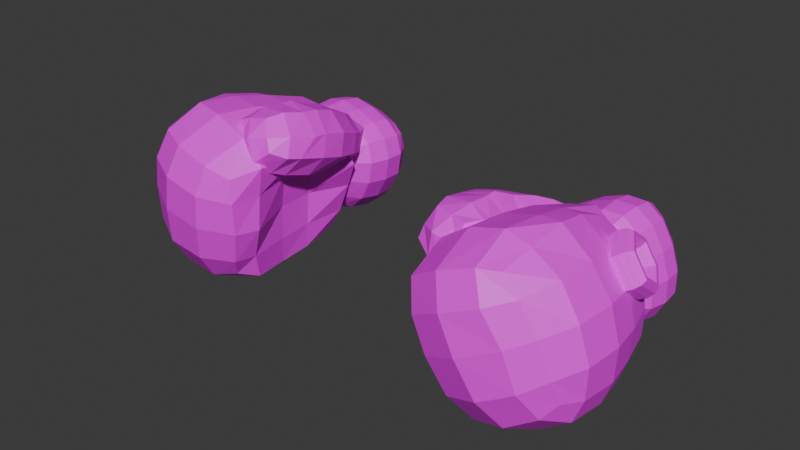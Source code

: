 # Source: rocketGloves.blend  (saved by Blender 4.4.32; exported with 4.5.12 LTS)
import bpy
from mathutils import Matrix  # noqa: F401  (used for matrix-valued properties, if any)

bpy.ops.wm.read_factory_settings(use_empty=True)
scene = bpy.context.scene
scene.name = 'Scene'

# ---- collections
col_refs = bpy.data.collections.new('Refs'); scene.collection.children.link(col_refs)
col_glove = bpy.data.collections.new('Glove'); scene.collection.children.link(col_glove)

# ---- images (referenced by path relative to the original .blend; pixels are not part of the script)
import os
ASSET_DIR = os.environ.get("B2B_ASSET_DIR", "")  # directory of the original .blend (textures are referenced by path, not embedded)
HERE = os.path.dirname(os.path.abspath(__file__))  # packed textures are extracted next to this script under _unpacked/

def load_image(name, relpath, width, height, colorspace="sRGB"):
    """Load a texture the original file referenced (path relative to the .blend, or extracted next to this script)."""
    p = next((c for c in (os.path.join(HERE, relpath), os.path.join(ASSET_DIR, relpath)) if relpath and os.path.exists(c)), "")
    if p:
        img = bpy.data.images.load(p, check_existing=True)
        img.name = name
    else:  # same state as the original file: an image datablock whose file is absent (Cycles renders it pink)
        img = bpy.data.images.new(name, width, height)
        img.source = "FILE"
        img.filepath = "//" + (relpath or name)
    img.colorspace_settings.name = colorspace
    return img
img_glovecolor_png = load_image('gloveColor.png', 'textures/gloveColor.png', 1024, 1024, 'sRGB')
img_gloveexhaustcolor_png = load_image('gloveExhaustColor.png', 'textures/gloveExhaustColor.png', 1024, 1024, 'sRGB')

# ---- materials (node trees are filled in below, after node groups)
mat_material_002 = bpy.data.materials.new('Material.002')
mat_material_003 = bpy.data.materials.new('Material.003')

# ---- material node trees
mat_material_002.use_nodes = True; mat_material_002.node_tree.nodes.clear()
_N = mat_material_002.node_tree.nodes; _L = mat_material_002.node_tree.links
n0 = _N.new('ShaderNodeBsdfPrincipled'); n0.name = 'Principled BSDF'; n0.location = (10, 300)
n1 = _N.new('ShaderNodeOutputMaterial'); n1.name = 'Material Output'; n1.location = (300, 300)
n2 = _N.new('ShaderNodeTexImage'); n2.name = 'Image Texture'; n2.location = (-280, 275)
n2.image = img_glovecolor_png
_L.new(n0.outputs[0], n1.inputs[0])
_L.new(n2.outputs[0], n0.inputs[0])
n1.is_active_output = True
mat_material_003.use_nodes = True; mat_material_003.node_tree.nodes.clear()
_N = mat_material_003.node_tree.nodes; _L = mat_material_003.node_tree.links
n0 = _N.new('ShaderNodeBsdfPrincipled'); n0.name = 'Principled BSDF'; n0.location = (10, 300)
n1 = _N.new('ShaderNodeOutputMaterial'); n1.name = 'Material Output'; n1.location = (300, 300)
n2 = _N.new('ShaderNodeTexImage'); n2.name = 'Image Texture'; n2.location = (-280, 275)
n2.image = img_gloveexhaustcolor_png
_L.new(n0.outputs[0], n1.inputs[0])
_L.new(n2.outputs[0], n0.inputs[0])
n1.is_active_output = True

# ---- world
world_world = bpy.data.worlds.new('World'); scene.world = world_world
world_world.use_nodes = True; world_world.node_tree.nodes.clear()
_N = world_world.node_tree.nodes; _L = world_world.node_tree.links
n0 = _N.new('ShaderNodeOutputWorld'); n0.name = 'World Output'; n0.location = (300, 300)
n1 = _N.new('ShaderNodeBackground'); n1.name = 'Background'; n1.location = (10, 300)
n1.inputs[0].default_value = (0.05088, 0.05088, 0.05088, 1.0)
_L.new(n1.outputs[0], n0.inputs[0])
n0.is_active_output = True
world_world.color = (0.05088, 0.05088, 0.05088)
world_world.sun_shadow_jitter_overblur = 0.0

# ---- meshes
me_plane_002 = bpy.data.meshes.new('Plane.002')
me_plane_002.from_pydata([(-0.1683, -0.02363, 0.0606), (-0.2176, -0.02035, -0.1379), (-0.04333, -0.03613, -0.1816), (0.03545, -0.04207, 0.009518), (-0.1539, 0.1382, 0.05968), (-0.2032, 0.1415, -0.1388), (-0.02891, 0.1257, -0.1825), (0.04987, 0.1197, 0.008606), (-0.1736, 0.06138, 0.08028), (-0.2118, -0.02991, -0.03197), (-0.2284, 0.06494, -0.1537), (-0.1958, 0.1499, -0.03298), (-0.1391, -0.03721, -0.1776), (-0.02816, 0.04682, -0.2039), (-0.1231, 0.1426, -0.1786), (0.02, -0.0509, -0.09006), (0.06562, 0.03973, 0.02033), (0.03602, 0.1289, -0.09108), (-0.06481, -0.04254, 0.05146), (-0.04879, 0.1372, 0.05045), (-0.2329, 0.06607, -0.02512), (-0.1418, 0.05687, -0.2178), (0.06419, 0.03918, -0.09958), (-0.0473, 0.05012, 0.07858), (-0.1044, -0.05891, -0.05919), (-0.08522, 0.1568, -0.06041), (-0.1653, 0.1103, 0.07417), (-0.1743, 0.009269, 0.07474), (-0.1915, -0.02974, 0.02617), (-0.2206, -0.02783, -0.09435), (-0.2276, 0.01275, -0.1488), (-0.2186, 0.1138, -0.1493), (-0.2048, 0.1489, -0.09534), (-0.1758, 0.147, 0.02518), (-0.1884, -0.03106, -0.1593), (-0.08494, -0.04043, -0.1852), (-0.0353, -0.004653, -0.197), (-0.02629, 0.09639, -0.1975), (-0.06919, 0.1363, -0.1862), (-0.1727, 0.1456, -0.1602), (-0.01281, -0.04664, -0.1464), (0.03633, -0.05037, -0.03094), (0.05446, -0.01144, 0.0174), (0.06346, 0.0896, 0.01683), (0.05208, 0.1263, -0.03194), (0.002935, 0.1301, -0.1474), (-0.003392, -0.04648, 0.03123), (-0.127, -0.03529, 0.06221), (-0.1113, 0.1414, 0.06121), (0.01235, 0.1302, 0.03023), (-0.2317, 0.01256, -0.02631), (-0.2403, 0.06634, -0.09353), (-0.2225, 0.1159, -0.02689), (-0.2118, 0.06454, 0.0381), (-0.1441, 0.003729, -0.2083), (-0.08529, 0.05181, -0.2222), (-0.1349, 0.1071, -0.2089), (-0.1929, 0.06154, -0.1952), (0.05218, -0.01314, -0.09746), (0.08008, 0.03813, -0.03505), (0.0614, 0.09024, -0.09804), (0.02482, 0.04235, -0.16), (-0.05356, -0.002748, 0.07388), (-0.1157, 0.05628, 0.09034), (-0.04435, 0.1006, 0.0733), (0.01866, 0.04412, 0.05666), (-0.03663, -0.06263, -0.07615), (-0.1248, -0.05505, -0.1243), (-0.1669, -0.05085, -0.04351), (-0.08289, -0.05806, 0.003956), (-0.1481, 0.1604, -0.0447), (-0.1059, 0.1562, -0.1255), (-0.01781, 0.1486, -0.07734), (-0.06407, 0.1532, 0.002765), (-0.2108, 0.01135, 0.03461), (-0.2389, 0.01314, -0.09226), (-0.2297, 0.1159, -0.09284), (-0.2016, 0.1141, 0.03403), (-0.1937, 0.008578, -0.187), (-0.08936, -0.0008645, -0.2132), (-0.0802, 0.1019, -0.2138), (-0.1845, 0.1114, -0.1876), (0.01434, -0.00978, -0.1557), (0.06764, -0.01385, -0.03518), (0.0768, 0.08894, -0.03576), (0.0235, 0.09301, -0.1563), (0.01003, -0.008223, 0.05227), (-0.1195, 0.003505, 0.08474), (-0.1104, 0.1063, 0.08416), (0.01918, 0.09457, 0.05169), (-0.01694, -0.06172, -0.0149), (-0.06344, -0.05827, -0.1371), (-0.1808, -0.04764, -0.1077), (-0.146, -0.05004, 0.01744), (-0.1276, 0.1569, 0.01628), (-0.1624, 0.1593, -0.1089), (-0.045, 0.1486, -0.1383), (0.001496, 0.1452, -0.01607), (-0.2406, -0.4402, 0.1192), (-0.312, -0.3983, -0.181), (-0.03641, -0.4193, -0.2501), (0.03505, -0.4612, 0.05017), (-0.1932, -0.07495, 0.1077), (-0.2631, -0.0703, -0.1728), (-0.0357, -0.09088, -0.2298), (0.05949, -0.09782, 0.04436), (-0.2162, -0.1689, 0.1472), (-0.2413, -0.2566, 0.1629), (-0.2495, -0.3593, 0.1455), (-0.277, -0.4404, 0.06483), (-0.3088, -0.431, -0.01963), (-0.3204, -0.4194, -0.1159), (-0.3325, -0.3447, -0.191), (-0.3271, -0.2477, -0.1925), (-0.2968, -0.1603, -0.1877), (-0.2635, -0.04874, -0.1118), (-0.2521, -0.03864, -0.02604), (-0.2221, -0.0515, 0.05467), (-0.2795, -0.4295, -0.2124), (-0.1954, -0.4592, -0.2453), (-0.09512, -0.4532, -0.2587), (-0.0136, -0.3623, -0.2708), (-0.02981, -0.2687, -0.2669), (-0.02987, -0.1825, -0.2545), (-0.06458, -0.02651, -0.2003), (-0.1451, -0.008745, -0.207), (-0.2104, -0.01334, -0.169), (-0.002165, -0.4442, -0.1956), (0.03086, -0.4578, -0.1047), (0.04122, -0.4653, -0.01487), (0.06878, -0.3841, 0.06579), (0.04635, -0.277, 0.04), (0.04116, -0.1905, 0.0318), (0.06753, -0.07771, -0.01791), (0.02266, -0.06351, -0.09491), (-0.009246, -0.07176, -0.1755), (-0.01299, -0.4957, 0.08432), (-0.1079, -0.5022, 0.1193), (-0.1973, -0.4721, 0.1306), (-0.1561, -0.05701, 0.1205), (-0.06973, -0.05413, 0.1099), (0.009649, -0.07201, 0.07894), (-0.3136, -0.3508, 0.08152), (-0.3527, -0.353, -0.007414), (-0.3599, -0.3477, -0.1041), (-0.3055, -0.2481, 0.08307), (-0.3449, -0.2451, -0.006346), (-0.352, -0.245, -0.1038), (-0.2739, -0.1552, 0.07168), (-0.3103, -0.1475, -0.01334), (-0.3181, -0.1523, -0.1057), (-0.2961, -0.3542, -0.2489), (-0.2079, -0.3674, -0.2876), (-0.1013, -0.3679, -0.2977), (-0.2886, -0.2515, -0.2535), (-0.1995, -0.2596, -0.293), (-0.09254, -0.2653, -0.3025), (-0.2621, -0.158, -0.2428), (-0.1771, -0.1609, -0.2798), (-0.08548, -0.174, -0.287), (0.007918, -0.385, -0.1964), (0.04604, -0.393, -0.1074), (0.05417, -0.388, -0.01073), (-0.01106, -0.2778, -0.1893), (-0.000606, -0.2782, -0.09266), (0.02122, -0.2796, 0.001159), (-0.01652, -0.1855, -0.1814), (-0.008172, -0.1808, -0.08917), (0.01338, -0.1872, -0.000419), (0.00458, -0.384, 0.1305), (-0.09436, -0.3841, 0.1716), (-0.1902, -0.3703, 0.1792), (0.007701, -0.2752, 0.101), (-0.08428, -0.2706, 0.1641), (-0.1814, -0.2619, 0.1712), (0.007376, -0.1835, 0.08684), (-0.06987, -0.1713, 0.1449), (-0.1623, -0.168, 0.1523), (-0.02858, -0.5232, 0.007648), (-0.04655, -0.52, -0.08644), (-0.07482, -0.502, -0.1845), (-0.1311, -0.5339, 0.03831), (-0.1554, -0.5316, -0.05951), (-0.1798, -0.5125, -0.1638), (-0.2243, -0.4985, 0.05682), (-0.2594, -0.4878, -0.0329), (-0.2706, -0.4773, -0.1353), (-0.1765, -0.02185, 0.04963), (-0.202, -0.004737, -0.03796), (-0.2207, -0.01892, -0.1278), (-0.08566, -0.01471, 0.03217), (-0.1075, 0.003449, -0.06138), (-0.1322, -0.01161, -0.1547), (0.0001349, -0.03784, 0.005353), (-0.01586, -0.02159, -0.08461), (-0.05398, -0.02274, -0.1694), (0.09546, -0.3767, 0.11), (0.05176, -0.343, 0.1829), (-0.04436, -0.3531, 0.161), (0.00178, -0.3894, 0.06291), (0.1172, -0.1632, 0.04225), (0.06571, -0.1441, 0.154), (-0.05322, -0.197, 0.1245), (-0.00346, -0.2154, 0.005702), (-0.004827, -0.001354, 0.0004509), (-0.06505, -0.02779, 0.07456), (-0.1083, -0.06201, 0.06889), (-0.08196, -0.07067, -0.01081), (0.1279, -0.3045, 0.08207), (0.08059, -0.2475, 0.1787), (-0.05926, -0.2893, 0.1525), (-0.002155, -0.3224, 0.02793), (0.05776, -0.04937, 0.008139), (0.01353, -0.03872, 0.1006), (-0.08722, -0.1198, 0.1003), (-0.05146, -0.1453, -0.0112), (0.05059, -0.3935, 0.07822), (-0.03217, -0.3779, 0.1088), (-0.004527, -0.3511, 0.1733), (0.07823, -0.3667, 0.1428), (-0.03623, -0.02591, -0.01677), (-0.01431, 0.01257, 0.04047), (-0.08705, -0.03468, 0.07084), (-0.1047, -0.06841, 0.02609), (0.1221, -0.3407, 0.09124), (0.06686, -0.3001, 0.189), (0.1244, -0.25, 0.1244), (-0.06126, -0.3126, 0.1576), (-0.008605, -0.2456, 0.1834), (-0.004319, -0.3477, 0.03482), (-0.05461, -0.3091, 0.07996), (0.0786, -0.3205, 0.03037), (0.1281, -0.2313, 0.06291), (0.07687, -0.2016, 0.1724), (0.111, -0.1432, 0.102), (-0.05243, -0.2376, 0.1374), (-0.009886, -0.1661, 0.1595), (0.02607, -0.2655, 0.00978), (-0.04872, -0.2162, 0.05767), (0.07214, -0.1933, 0.0002155), (0.09037, -0.09501, 0.02424), (0.0421, -0.07878, 0.1201), (0.05156, -0.0336, 0.05601), (-0.06974, -0.1483, 0.1136), (-0.05007, -0.08102, 0.1259), (-0.023, -0.1776, -0.003022), (-0.08803, -0.1391, 0.04068), (0.02791, -0.08876, -0.02672), (0.0243, -0.01449, -0.001953), (-0.02901, -0.0222, 0.09266), (-0.1066, -0.08791, 0.08572), (-0.07492, -0.09824, -0.01724), (0.02929, -0.3884, 0.1399), (-0.0731, -0.02729, 0.03207), (0.112, -0.3194, 0.1402), (-0.01392, -0.2989, 0.1859), (-0.05684, -0.3329, 0.08582), (0.06276, -0.3527, 0.04176), (0.1205, -0.2117, 0.1204), (-0.002778, -0.216, 0.1841), (-0.04789, -0.257, 0.06768), (0.08963, -0.2532, 0.01252), (0.08423, -0.07864, 0.07499), (-0.0278, -0.1142, 0.1429), (-0.06311, -0.1851, 0.04895), (0.04474, -0.1456, -0.0119), (0.02213, 0.004879, 0.05339), (-0.07664, -0.05489, 0.1023), (-0.105, -0.1065, 0.0301), (-0.01043, -0.05152, -0.03124), (-0.2597, -0.1094, 0.09704), (-0.2774, -0.09971, 0.1005), (-0.2911, -0.09352, 0.09579), (-0.2955, -0.09319, 0.08477), (-0.289, -0.09885, 0.07162), (-0.274, -0.1083, 0.06137), (-0.2562, -0.118, 0.05793), (-0.2425, -0.1242, 0.06262), (-0.2381, -0.1246, 0.07364), (-0.2447, -0.1189, 0.08679), (-0.3064, -0.1701, 0.07021), (-0.3221, -0.1576, 0.07486), (-0.3302, -0.1442, 0.07335), (-0.3278, -0.135, 0.06626), (-0.3157, -0.1335, 0.05629), (-0.2986, -0.1403, 0.04725), (-0.2829, -0.1527, 0.0426), (-0.2748, -0.1661, 0.04411), (-0.2772, -0.1753, 0.0512), (-0.2893, -0.1768, 0.06118), (-0.3366, -0.1678, -0.005087), (-0.3508, -0.1555, 0.002971), (-0.3554, -0.1424, 0.01038), (-0.3486, -0.1335, 0.0143), (-0.3329, -0.1322, 0.01325), (-0.3144, -0.1391, 0.00762), (-0.3002, -0.1514, -0.0004379), (-0.2956, -0.1645, -0.007845), (-0.3024, -0.1734, -0.01177), (-0.3181, -0.1747, -0.01072), (-0.32, -0.1049, -0.05356), (-0.335, -0.0954, -0.04331), (-0.3415, -0.08973, -0.03016), (-0.3371, -0.09006, -0.01914), (-0.3234, -0.09626, -0.01445), (-0.3057, -0.106, -0.01789), (-0.2907, -0.1154, -0.02814), (-0.2841, -0.1211, -0.04129), (-0.2885, -0.1208, -0.05231), (-0.3022, -0.1146, -0.057), (-0.2732, -0.04423, -0.02673), (-0.2904, -0.03748, -0.0177), (-0.3024, -0.039, -0.007727), (-0.3049, -0.04821, -0.0006317), (-0.2967, -0.06159, 0.0008784), (-0.2811, -0.07403, -0.003773), (-0.264, -0.08078, -0.01281), (-0.2519, -0.07926, -0.02278), (-0.2494, -0.07005, -0.02988), (-0.2576, -0.05667, -0.03139), (-0.2431, -0.04649, 0.04856), (-0.2616, -0.03964, 0.0542), (-0.2772, -0.0409, 0.05525), (-0.2841, -0.04977, 0.05132), (-0.2795, -0.06289, 0.04392), (-0.2652, -0.07522, 0.03586), (-0.2467, -0.08207, 0.03023), (-0.2311, -0.08082, 0.02917), (-0.2242, -0.07194, 0.0331), (-0.2288, -0.05883, 0.04051)], [], [(0, 27, 74, 28), (28, 74, 50, 9), (74, 53, 20, 50), (27, 8, 53, 74), (9, 50, 75, 29), (29, 75, 30, 1), (75, 51, 10, 30), (50, 20, 51, 75), (20, 52, 76, 51), (51, 76, 31, 10), (76, 32, 5, 31), (52, 11, 32, 76), (8, 26, 77, 53), (53, 77, 52, 20), (77, 33, 11, 52), (26, 4, 33, 77), (1, 30, 78, 34), (34, 78, 54, 12), (78, 57, 21, 54), (30, 10, 57, 78), (12, 54, 79, 35), (35, 79, 36, 2), (79, 55, 13, 36), (54, 21, 55, 79), (21, 56, 80, 55), (55, 80, 37, 13), (80, 38, 6, 37), (56, 14, 38, 80), (10, 31, 81, 57), (57, 81, 56, 21), (81, 39, 14, 56), (31, 5, 39, 81), (2, 36, 82, 40), (40, 82, 58, 15), (82, 61, 22, 58), (36, 13, 61, 82), (15, 58, 83, 41), (41, 83, 42, 3), (83, 59, 16, 42), (58, 22, 59, 83), (22, 60, 84, 59), (59, 84, 43, 16), (84, 44, 7, 43), (60, 17, 44, 84), (13, 37, 85, 61), (61, 85, 60, 22), (85, 45, 17, 60), (37, 6, 45, 85), (3, 42, 86, 46), (46, 86, 62, 18), (86, 65, 23, 62), (42, 16, 65, 86), (18, 62, 87, 47), (47, 87, 27, 0), (87, 63, 8, 27), (62, 23, 63, 87), (23, 64, 88, 63), (63, 88, 26, 8), (88, 48, 4, 26), (64, 19, 48, 88), (16, 43, 89, 65), (65, 89, 64, 23), (89, 49, 19, 64), (43, 7, 49, 89), (3, 46, 90, 41), (41, 90, 66, 15), (90, 69, 24, 66), (46, 18, 69, 90), (15, 66, 91, 40), (40, 91, 35, 2), (91, 67, 12, 35), (66, 24, 67, 91), (24, 68, 92, 67), (67, 92, 34, 12), (92, 29, 1, 34), (68, 9, 29, 92), (18, 47, 93, 69), (69, 93, 68, 24), (93, 28, 9, 68), (47, 0, 28, 93), (4, 48, 94, 33), (33, 94, 70, 11), (94, 73, 25, 70), (48, 19, 73, 94), (11, 70, 95, 32), (32, 95, 39, 5), (95, 71, 14, 39), (70, 25, 71, 95), (25, 72, 96, 71), (71, 96, 38, 14), (96, 45, 6, 38), (72, 17, 45, 96), (19, 49, 97, 73), (73, 97, 72, 25), (97, 44, 17, 72), (49, 7, 44, 97), (142, 145, 146, 143), (143, 146, 147, 144), (145, 148, 149, 146), (146, 149, 150, 147), (98, 108, 142, 109), (109, 142, 143, 110), (110, 143, 144, 111), (111, 144, 112, 99), (144, 147, 113, 112), (147, 150, 114, 113), (150, 115, 103, 114), (149, 116, 115, 150), (148, 117, 116, 149), (106, 102, 117, 148), (107, 106, 148, 145), (108, 107, 145, 142), (151, 154, 155, 152), (152, 155, 156, 153), (154, 157, 158, 155), (155, 158, 159, 156), (99, 112, 151, 118), (118, 151, 152, 119), (119, 152, 153, 120), (120, 153, 121, 100), (153, 156, 122, 121), (156, 159, 123, 122), (159, 124, 104, 123), (158, 125, 124, 159), (157, 126, 125, 158), (114, 103, 126, 157), (113, 114, 157, 154), (112, 113, 154, 151), (160, 163, 164, 161), (161, 164, 165, 162), (163, 166, 167, 164), (164, 167, 168, 165), (100, 121, 160, 127), (127, 160, 161, 128), (128, 161, 162, 129), (129, 162, 130, 101), (162, 165, 131, 130), (165, 168, 132, 131), (168, 133, 105, 132), (167, 134, 133, 168), (166, 135, 134, 167), (123, 104, 135, 166), (122, 123, 166, 163), (121, 122, 163, 160), (169, 172, 173, 170), (170, 173, 174, 171), (172, 175, 176, 173), (173, 176, 177, 174), (101, 130, 169, 136), (136, 169, 170, 137), (137, 170, 171, 138), (138, 171, 108, 98), (171, 174, 107, 108), (174, 177, 106, 107), (177, 139, 102, 106), (176, 140, 139, 177), (175, 141, 140, 176), (132, 105, 141, 175), (131, 132, 175, 172), (130, 131, 172, 169), (178, 181, 182, 179), (179, 182, 183, 180), (181, 184, 185, 182), (182, 185, 186, 183), (101, 136, 178, 129), (129, 178, 179, 128), (128, 179, 180, 127), (127, 180, 120, 100), (180, 183, 119, 120), (183, 186, 118, 119), (186, 111, 99, 118), (185, 110, 111, 186), (184, 109, 110, 185), (138, 98, 109, 184), (137, 138, 184, 181), (136, 137, 181, 178), (187, 190, 191, 188), (188, 191, 192, 189), (190, 193, 194, 191), (191, 194, 195, 192), (102, 139, 187, 117), (117, 187, 188, 116), (116, 188, 189, 115), (115, 189, 126, 103), (189, 192, 125, 126), (192, 195, 124, 125), (195, 135, 104, 124), (194, 134, 135, 195), (193, 133, 134, 194), (141, 105, 133, 193), (140, 141, 193, 190), (139, 140, 190, 187), (199, 216, 252, 217), (217, 252, 218, 198), (252, 219, 197, 218), (216, 196, 219, 252), (204, 220, 253, 221), (221, 253, 222, 205), (253, 223, 206, 222), (220, 207, 223, 253), (196, 224, 254, 219), (219, 254, 225, 197), (254, 226, 209, 225), (224, 208, 226, 254), (197, 225, 255, 218), (218, 255, 227, 198), (255, 228, 210, 227), (225, 209, 228, 255), (198, 227, 256, 217), (217, 256, 229, 199), (256, 230, 211, 229), (227, 210, 230, 256), (199, 229, 257, 216), (216, 257, 224, 196), (257, 231, 208, 224), (229, 211, 231, 257), (208, 232, 258, 226), (226, 258, 233, 209), (258, 234, 201, 233), (232, 200, 234, 258), (209, 233, 259, 228), (228, 259, 235, 210), (259, 236, 202, 235), (233, 201, 236, 259), (210, 235, 260, 230), (230, 260, 237, 211), (260, 238, 203, 237), (235, 202, 238, 260), (211, 237, 261, 231), (231, 261, 232, 208), (261, 239, 200, 232), (237, 203, 239, 261), (200, 240, 262, 234), (234, 262, 241, 201), (262, 242, 213, 241), (240, 212, 242, 262), (201, 241, 263, 236), (236, 263, 243, 202), (263, 244, 214, 243), (241, 213, 244, 263), (202, 243, 264, 238), (238, 264, 245, 203), (264, 246, 215, 245), (243, 214, 246, 264), (203, 245, 265, 239), (239, 265, 240, 200), (265, 247, 212, 240), (245, 215, 247, 265), (212, 248, 266, 242), (242, 266, 249, 213), (266, 221, 205, 249), (248, 204, 221, 266), (213, 249, 267, 244), (244, 267, 250, 214), (267, 222, 206, 250), (249, 205, 222, 267), (214, 250, 268, 246), (246, 268, 251, 215), (268, 223, 207, 251), (250, 206, 223, 268), (215, 251, 269, 247), (247, 269, 248, 212), (269, 220, 204, 248), (251, 207, 220, 269), (270, 271, 281, 280), (271, 272, 282, 281), (272, 273, 283, 282), (273, 274, 284, 283), (274, 275, 285, 284), (275, 276, 286, 285), (276, 277, 287, 286), (277, 278, 288, 287), (278, 279, 289, 288), (279, 270, 280, 289), (280, 281, 291, 290), (281, 282, 292, 291), (282, 283, 293, 292), (283, 284, 294, 293), (284, 285, 295, 294), (285, 286, 296, 295), (286, 287, 297, 296), (287, 288, 298, 297), (288, 289, 299, 298), (289, 280, 290, 299), (290, 291, 301, 300), (291, 292, 302, 301), (292, 293, 303, 302), (293, 294, 304, 303), (294, 295, 305, 304), (295, 296, 306, 305), (296, 297, 307, 306), (297, 298, 308, 307), (298, 299, 309, 308), (299, 290, 300, 309), (300, 301, 311, 310), (301, 302, 312, 311), (302, 303, 313, 312), (303, 304, 314, 313), (304, 305, 315, 314), (305, 306, 316, 315), (306, 307, 317, 316), (307, 308, 318, 317), (308, 309, 319, 318), (309, 300, 310, 319), (310, 311, 321, 320), (311, 312, 322, 321), (312, 313, 323, 322), (313, 314, 324, 323), (314, 315, 325, 324), (315, 316, 326, 325), (316, 317, 327, 326), (317, 318, 328, 327), (318, 319, 329, 328), (319, 310, 320, 329), (320, 321, 271, 270), (321, 322, 272, 271), (322, 323, 273, 272), (323, 324, 274, 273), (324, 325, 275, 274), (325, 326, 276, 275), (326, 327, 277, 276), (327, 328, 278, 277), (328, 329, 279, 278), (329, 320, 270, 279)])
me_plane_002.polygons.foreach_set('material_index', [0, 0, 0, 0, 0, 0, 0, 0, 0, 0, 0, 0, 0, 0, 0, 0, 0, 0, 0, 0, 0, 0, 0, 0, 0, 0, 0, 0, 0, 0, 0, 0, 0, 0, 0, 0, 0, 0, 0, 0, 0, 0, 0, 0, 0, 0, 0, 0, 0, 0, 0, 0, 0, 0, 0, 0, 0, 0, 0, 0, 0, 0, 0, 0, 0, 0, 0, 0, 0, 0, 0, 0, 0, 0, 0, 0, 0, 0, 0, 0, 0, 0, 0, 0, 0, 0, 0, 0, 0, 0, 0, 0, 0, 0, 0, 0, 0, 0, 0, 0, 0, 0, 0, 0, 0, 0, 0, 0, 0, 0, 0, 0, 0, 0, 0, 0, 0, 0, 0, 0, 0, 0, 0, 0, 0, 0, 0, 0, 0, 0, 0, 0, 0, 0, 0, 0, 0, 0, 0, 0, 0, 0, 0, 0, 0, 0, 0, 0, 0, 0, 0, 0, 0, 0, 0, 0, 0, 0, 0, 0, 0, 0, 0, 0, 0, 0, 0, 0, 0, 0, 0, 0, 0, 0, 0, 0, 0, 0, 0, 0, 0, 0, 0, 0, 0, 0, 0, 0, 0, 0, 0, 0, 0, 0, 0, 0, 0, 0, 0, 0, 0, 0, 0, 0, 0, 0, 0, 0, 0, 0, 0, 0, 0, 0, 0, 0, 0, 0, 0, 0, 0, 0, 0, 0, 0, 0, 0, 0, 0, 0, 0, 0, 0, 0, 0, 0, 0, 0, 0, 0, 0, 0, 0, 0, 0, 0, 0, 0, 0, 0, 0, 0, 0, 0, 0, 0, 0, 0, 0, 0, 0, 0, 0, 0, 1, 1, 1, 1, 1, 1, 1, 1, 1, 1, 1, 1, 1, 1, 1, 1, 1, 1, 1, 1, 1, 1, 1, 1, 1, 1, 1, 1, 1, 1, 1, 1, 1, 1, 1, 1, 1, 1, 1, 1, 1, 1, 1, 1, 1, 1, 1, 1, 1, 1, 1, 1, 1, 1, 1, 1, 1, 1, 1, 1])
_uv = me_plane_002.uv_layers.new(name='UVMap')
_uv.uv.foreach_set('vector', [0.06604, 0.6135, 0.04675, 0.6127, 0.03953, 0.6392, 0.06649, 0.634, 0.06649, 0.634, 0.03953, 0.6392, 0.04374, 0.6772, 0.07093, 0.67, 0.03953, 0.6392, 0.01624, 0.6491, 0.02073, 0.6885, 0.04374, 0.6772, 0.9107, 0.7773, 0.8806, 0.7814, 0.891, 0.8046, 0.9212, 0.7994, 0.07093, 0.67, 0.04374, 0.6772, 0.05503, 0.7173, 0.08014, 0.7084, 0.08014, 0.7084, 0.05503, 0.7173, 0.07234, 0.7505, 0.08783, 0.736, 0.05503, 0.7173, 0.03261, 0.73, 0.05137, 0.7652, 0.07234, 0.7505, 0.04374, 0.6772, 0.02073, 0.6885, 0.03261, 0.73, 0.05503, 0.7173, 0.4527, 0.7143, 0.4325, 0.7161, 0.4262, 0.758, 0.446, 0.7578, 0.03261, 0.73, 0.01624, 0.7401, 0.03421, 0.773, 0.05137, 0.7652, 0.4262, 0.758, 0.4029, 0.7562, 0.3974, 0.7821, 0.412, 0.7901, 0.4325, 0.7161, 0.4073, 0.7162, 0.4029, 0.7562, 0.4262, 0.758, 0.4382, 0.637, 0.4188, 0.6418, 0.4311, 0.6743, 0.4515, 0.671, 0.4515, 0.671, 0.4311, 0.6743, 0.4325, 0.7161, 0.4527, 0.7143, 0.4311, 0.6743, 0.4063, 0.6762, 0.4073, 0.7162, 0.4325, 0.7161, 0.4188, 0.6418, 0.4023, 0.6499, 0.4063, 0.6762, 0.4311, 0.6743, 0.08783, 0.736, 0.07234, 0.7505, 0.09662, 0.7707, 0.1092, 0.7449, 0.1092, 0.7449, 0.09662, 0.7707, 0.124, 0.7798, 0.1363, 0.7519, 0.2509, 0.8409, 0.2239, 0.8406, 0.2334, 0.8725, 0.2602, 0.8718, 0.07234, 0.7505, 0.05137, 0.7652, 0.07674, 0.7875, 0.09662, 0.7707, 0.1363, 0.7519, 0.124, 0.7798, 0.1498, 0.7787, 0.1619, 0.7528, 0.7972, 0.1745, 0.8184, 0.1933, 0.8329, 0.1709, 0.8129, 0.1628, 0.2653, 0.907, 0.2388, 0.9089, 0.2384, 0.9469, 0.2648, 0.943, 0.2602, 0.8718, 0.2334, 0.8725, 0.2388, 0.9089, 0.2653, 0.907, 0.2334, 0.8725, 0.2038, 0.8772, 0.2093, 0.9124, 0.2388, 0.9089, 0.2388, 0.9089, 0.2093, 0.9124, 0.2097, 0.9482, 0.2384, 0.9469, 0.2093, 0.9124, 0.1839, 0.9209, 0.1898, 0.9472, 0.2097, 0.9482, 0.2038, 0.8772, 0.1771, 0.8863, 0.1839, 0.9209, 0.2093, 0.9124, 0.2108, 0.8199, 0.1832, 0.8263, 0.1949, 0.8462, 0.2239, 0.8406, 0.2239, 0.8406, 0.1949, 0.8462, 0.2038, 0.8772, 0.2334, 0.8725, 0.1949, 0.8462, 0.1696, 0.8552, 0.1771, 0.8863, 0.2038, 0.8772, 0.1832, 0.8263, 0.1658, 0.8367, 0.1696, 0.8552, 0.1949, 0.8462, 0.8129, 0.1628, 0.8329, 0.1709, 0.8424, 0.1342, 0.8141, 0.1342, 0.8141, 0.1342, 0.8424, 0.1342, 0.8469, 0.09001, 0.8167, 0.09225, 0.8424, 0.1342, 0.8721, 0.1354, 0.877, 0.08949, 0.8469, 0.09001, 0.8329, 0.1709, 0.8614, 0.1744, 0.8721, 0.1354, 0.8424, 0.1342, 0.8167, 0.09225, 0.8469, 0.09001, 0.8448, 0.04856, 0.8157, 0.05254, 0.8157, 0.05254, 0.8448, 0.04856, 0.8356, 0.01967, 0.815, 0.02829, 0.8448, 0.04856, 0.8745, 0.04656, 0.8642, 0.01624, 0.8356, 0.01967, 0.8469, 0.09001, 0.877, 0.08949, 0.8745, 0.04656, 0.8448, 0.04856, 0.3082, 0.9379, 0.3358, 0.9398, 0.3319, 0.9007, 0.3042, 0.8974, 0.3042, 0.8974, 0.3319, 0.9007, 0.3378, 0.866, 0.311, 0.8609, 0.3319, 0.9007, 0.3594, 0.8988, 0.3576, 0.8722, 0.3378, 0.866, 0.3358, 0.9398, 0.3642, 0.9358, 0.3594, 0.8988, 0.3319, 0.9007, 0.2384, 0.9469, 0.2097, 0.9482, 0.2025, 0.9828, 0.2313, 0.9838, 0.8721, 0.1354, 0.8962, 0.1343, 0.901, 0.09013, 0.877, 0.08949, 0.3477, 0.9747, 0.3738, 0.9697, 0.3642, 0.9358, 0.3358, 0.9398, 0.2097, 0.9482, 0.1898, 0.9472, 0.1795, 0.9698, 0.2025, 0.9828, 0.9339, 0.6353, 0.9135, 0.626, 0.9085, 0.6562, 0.9353, 0.6608, 0.9353, 0.6608, 0.9085, 0.6562, 0.9067, 0.6984, 0.9345, 0.7014, 0.9085, 0.6562, 0.8777, 0.6552, 0.8758, 0.6991, 0.9067, 0.6984, 0.9135, 0.626, 0.8835, 0.6232, 0.8777, 0.6552, 0.9085, 0.6562, 0.9345, 0.7014, 0.9067, 0.6984, 0.9069, 0.7419, 0.9338, 0.7425, 0.9338, 0.7425, 0.9069, 0.7419, 0.9107, 0.7773, 0.9314, 0.7701, 0.9069, 0.7419, 0.8761, 0.7441, 0.8806, 0.7814, 0.9107, 0.7773, 0.9067, 0.6984, 0.8758, 0.6991, 0.8761, 0.7441, 0.9069, 0.7419, 0.8758, 0.6991, 0.8485, 0.7012, 0.8491, 0.7446, 0.8761, 0.7441, 0.8761, 0.7441, 0.8491, 0.7446, 0.8539, 0.78, 0.8806, 0.7814, 0.3916, 0.6239, 0.3785, 0.6402, 0.4023, 0.6499, 0.4188, 0.6418, 0.3558, 0.6162, 0.3441, 0.6333, 0.3785, 0.6402, 0.3916, 0.6239, 0.8835, 0.6232, 0.8567, 0.6287, 0.8507, 0.659, 0.8777, 0.6552, 0.8777, 0.6552, 0.8507, 0.659, 0.8485, 0.7012, 0.8758, 0.6991, 0.3552, 0.8407, 0.3755, 0.8562, 0.3989, 0.8392, 0.3789, 0.8226, 0.3378, 0.866, 0.3576, 0.8722, 0.3755, 0.8562, 0.3552, 0.8407, 0.815, 0.02829, 0.7973, 0.02396, 0.7904, 0.05486, 0.8157, 0.05254, 0.8157, 0.05254, 0.7904, 0.05486, 0.7902, 0.09664, 0.8167, 0.09225, 0.1616, 0.6422, 0.1284, 0.6352, 0.1337, 0.6741, 0.1672, 0.6798, 0.9353, 0.6608, 0.9345, 0.7014, 0.9546, 0.71, 0.9546, 0.6664, 0.8167, 0.09225, 0.7902, 0.09664, 0.7902, 0.14, 0.8141, 0.1342, 0.8141, 0.1342, 0.7902, 0.14, 0.7972, 0.1745, 0.8129, 0.1628, 0.1677, 0.7188, 0.138, 0.7151, 0.1363, 0.7519, 0.1619, 0.7528, 0.1672, 0.6798, 0.1337, 0.6741, 0.138, 0.7151, 0.1677, 0.7188, 0.1337, 0.6741, 0.1009, 0.6698, 0.1079, 0.7098, 0.138, 0.7151, 0.138, 0.7151, 0.1079, 0.7098, 0.1092, 0.7449, 0.1363, 0.7519, 0.1079, 0.7098, 0.08014, 0.7084, 0.08783, 0.736, 0.1092, 0.7449, 0.1009, 0.6698, 0.07093, 0.67, 0.08014, 0.7084, 0.1079, 0.7098, 0.9345, 0.7014, 0.9338, 0.7425, 0.953, 0.7518, 0.9546, 0.71, 0.1284, 0.6352, 0.09584, 0.6323, 0.1009, 0.6698, 0.1337, 0.6741, 0.09584, 0.6323, 0.06649, 0.634, 0.07093, 0.67, 0.1009, 0.6698, 0.08776, 0.6077, 0.06604, 0.6135, 0.06649, 0.634, 0.09584, 0.6323, 0.4023, 0.6499, 0.3785, 0.6402, 0.3759, 0.672, 0.4063, 0.6762, 0.4063, 0.6762, 0.3759, 0.672, 0.3766, 0.7139, 0.4073, 0.7162, 0.3759, 0.672, 0.3404, 0.6667, 0.3411, 0.71, 0.3766, 0.7139, 0.3785, 0.6402, 0.3441, 0.6333, 0.3404, 0.6667, 0.3759, 0.672, 0.4073, 0.7162, 0.3766, 0.7139, 0.3748, 0.7562, 0.4029, 0.7562, 0.4029, 0.7562, 0.3748, 0.7562, 0.3763, 0.789, 0.3974, 0.7821, 0.3748, 0.7562, 0.3424, 0.7542, 0.3474, 0.7896, 0.3763, 0.789, 0.3766, 0.7139, 0.3411, 0.71, 0.3424, 0.7542, 0.3748, 0.7562, 0.3411, 0.71, 0.3042, 0.7057, 0.3095, 0.7488, 0.3424, 0.7542, 0.3424, 0.7542, 0.3095, 0.7488, 0.3188, 0.7825, 0.3474, 0.7896, 0.1658, 0.9392, 0.1795, 0.9698, 0.1898, 0.9472, 0.1839, 0.9209, 0.3919, 0.9243, 0.3642, 0.9358, 0.3738, 0.9697, 0.3989, 0.9616, 0.3441, 0.6333, 0.3098, 0.6324, 0.3042, 0.6639, 0.3404, 0.6667, 0.3404, 0.6667, 0.3042, 0.6639, 0.3042, 0.7057, 0.3411, 0.71, 0.3855, 0.8861, 0.3594, 0.8988, 0.3642, 0.9358, 0.3919, 0.9243, 0.3755, 0.8562, 0.3576, 0.8722, 0.3594, 0.8988, 0.3855, 0.8861, 0.3759, 0.05005, 0.331, 0.05429, 0.3106, 0.107, 0.3581, 0.1022, 0.3581, 0.1022, 0.3106, 0.107, 0.3042, 0.1684, 0.3494, 0.1634, 0.3681, 0.3332, 0.3715, 0.379, 0.4319, 0.3776, 0.4316, 0.3297, 0.4316, 0.3297, 0.4319, 0.3776, 0.4893, 0.3893, 0.4922, 0.344, 0.4488, 0.0307, 0.4081, 0.01624, 0.3759, 0.05005, 0.4323, 0.06119, 0.4323, 0.06119, 0.3759, 0.05005, 0.3581, 0.1022, 0.4121, 0.1118, 0.4121, 0.1118, 0.3581, 0.1022, 0.3494, 0.1634, 0.3986, 0.1724, 0.3986, 0.1724, 0.3494, 0.1634, 0.356, 0.2222, 0.3899, 0.2159, 0.3494, 0.1634, 0.3042, 0.1684, 0.3126, 0.2278, 0.356, 0.2222, 0.4922, 0.344, 0.4893, 0.3893, 0.5334, 0.4135, 0.5397, 0.373, 0.4893, 0.3893, 0.4845, 0.4493, 0.5203, 0.4547, 0.5334, 0.4135, 0.4319, 0.3776, 0.4305, 0.4424, 0.4845, 0.4493, 0.4893, 0.3893, 0.3715, 0.379, 0.374, 0.4397, 0.4305, 0.4424, 0.4319, 0.3776, 0.3116, 0.3917, 0.3341, 0.4384, 0.374, 0.4397, 0.3715, 0.379, 0.3042, 0.35, 0.3116, 0.3917, 0.3715, 0.379, 0.3681, 0.3332, 0.2135, 0.06989, 0.245, 0.1227, 0.2718, 0.08942, 0.2423, 0.0392, 0.578, 0.08891, 0.5867, 0.1434, 0.6406, 0.1222, 0.6312, 0.06518, 0.6312, 0.06518, 0.6406, 0.1222, 0.7085, 0.1082, 0.699, 0.05392, 0.5867, 0.1434, 0.6083, 0.195, 0.6601, 0.1776, 0.6406, 0.1222, 0.6406, 0.1222, 0.6601, 0.1776, 0.7179, 0.1613, 0.7085, 0.1082, 0.3899, 0.2159, 0.356, 0.2222, 0.3732, 0.2629, 0.4166, 0.2384, 0.4166, 0.2384, 0.3732, 0.2629, 0.4137, 0.2972, 0.4634, 0.2678, 0.6388, 0.02424, 0.6312, 0.06518, 0.699, 0.05392, 0.7025, 0.01624, 0.6431, 0.5601, 0.6847, 0.5907, 0.7172, 0.5571, 0.6801, 0.5452, 0.699, 0.05392, 0.7085, 0.1082, 0.7514, 0.11, 0.7578, 0.05649, 0.7085, 0.1082, 0.7179, 0.1613, 0.7559, 0.1602, 0.7514, 0.11, 0.7179, 0.1613, 0.7441, 0.2615, 0.7578, 0.2168, 0.7559, 0.1602, 0.6601, 0.1776, 0.6925, 0.2761, 0.7441, 0.2615, 0.7179, 0.1613, 0.6083, 0.195, 0.6532, 0.2881, 0.6925, 0.2761, 0.6601, 0.1776, 0.5902, 0.21, 0.6167, 0.2602, 0.6532, 0.2881, 0.6083, 0.195, 0.5668, 0.1634, 0.5902, 0.21, 0.6083, 0.195, 0.5867, 0.1434, 0.356, 0.2222, 0.3126, 0.2278, 0.3278, 0.271, 0.3732, 0.2629, 0.04849, 0.53, 0.1104, 0.5229, 0.1018, 0.4621, 0.02785, 0.4772, 0.02785, 0.4772, 0.1018, 0.4621, 0.0893, 0.4043, 0.02277, 0.416, 0.1104, 0.5229, 0.1603, 0.5168, 0.1553, 0.4586, 0.1018, 0.4621, 0.1018, 0.4621, 0.1553, 0.4586, 0.1405, 0.404, 0.0893, 0.4043, 0.6801, 0.5452, 0.7172, 0.5571, 0.7097, 0.5056, 0.6771, 0.5033, 0.6771, 0.5033, 0.7097, 0.5056, 0.7144, 0.4427, 0.6772, 0.4399, 0.6772, 0.4399, 0.7144, 0.4427, 0.7144, 0.3818, 0.6722, 0.382, 0.6722, 0.382, 0.7144, 0.3818, 0.7172, 0.3321, 0.6684, 0.3434, 0.02277, 0.416, 0.0893, 0.4043, 0.08095, 0.3821, 0.01624, 0.3686, 0.01624, 0.8492, 0.05919, 0.8547, 0.06396, 0.8288, 0.02238, 0.8199, 0.05919, 0.8547, 0.1333, 0.8568, 0.1146, 0.8199, 0.06396, 0.8288, 0.06352, 0.9139, 0.1323, 0.9143, 0.1333, 0.8568, 0.05919, 0.8547, 0.06727, 0.972, 0.1251, 0.9703, 0.1323, 0.9143, 0.06352, 0.9139, 0.1699, 0.5622, 0.2187, 0.5453, 0.2178, 0.5133, 0.1603, 0.5168, 0.1251, 0.5705, 0.1699, 0.5622, 0.1603, 0.5168, 0.1104, 0.5229, 0.07099, 0.5752, 0.1251, 0.5705, 0.1104, 0.5229, 0.04849, 0.53, 0.06806, 0.1507, 0.09824, 0.1966, 0.1569, 0.175, 0.126, 0.1207, 0.126, 0.1207, 0.1569, 0.175, 0.2124, 0.144, 0.1826, 0.09256, 0.09824, 0.1966, 0.1266, 0.2361, 0.1792, 0.2226, 0.1569, 0.175, 0.1569, 0.175, 0.1792, 0.2226, 0.2306, 0.1909, 0.2124, 0.144, 0.01624, 0.1133, 0.0255, 0.1637, 0.06806, 0.1507, 0.03491, 0.08537, 0.03491, 0.08537, 0.06806, 0.1507, 0.126, 0.1207, 0.08789, 0.05292, 0.08789, 0.05292, 0.126, 0.1207, 0.1826, 0.09256, 0.1468, 0.03527, 0.1468, 0.03527, 0.1826, 0.09256, 0.2135, 0.06989, 0.1789, 0.03183, 0.1826, 0.09256, 0.2124, 0.144, 0.245, 0.1227, 0.2135, 0.06989, 0.2124, 0.144, 0.2306, 0.1909, 0.2583, 0.1696, 0.245, 0.1227, 0.2306, 0.1909, 0.2595, 0.2386, 0.2718, 0.2145, 0.2583, 0.1696, 0.1792, 0.2226, 0.2131, 0.2703, 0.2595, 0.2386, 0.2306, 0.1909, 0.1266, 0.2361, 0.1609, 0.2865, 0.2131, 0.2703, 0.1792, 0.2226, 0.09929, 0.2362, 0.1215, 0.2875, 0.1609, 0.2865, 0.1266, 0.2361, 0.08095, 0.3821, 0.1286, 0.3864, 0.1396, 0.3474, 0.09031, 0.3388, 0.01624, 0.3686, 0.08095, 0.3821, 0.09031, 0.3388, 0.03228, 0.32, 0.6178, 0.3783, 0.5743, 0.379, 0.5721, 0.4443, 0.6182, 0.44, 0.6182, 0.44, 0.5721, 0.4443, 0.5786, 0.5146, 0.6223, 0.5072, 0.5343, 0.09105, 0.4807, 0.06996, 0.4584, 0.1237, 0.52, 0.1508, 0.52, 0.1508, 0.4584, 0.1237, 0.4453, 0.1882, 0.4976, 0.2154, 0.6684, 0.3434, 0.6325, 0.3297, 0.6178, 0.3783, 0.6722, 0.382, 0.6722, 0.382, 0.6178, 0.3783, 0.6182, 0.44, 0.6772, 0.4399, 0.6772, 0.4399, 0.6182, 0.44, 0.6223, 0.5072, 0.6771, 0.5033, 0.6771, 0.5033, 0.6223, 0.5072, 0.6431, 0.5601, 0.6801, 0.5452, 0.5343, 0.2412, 0.4976, 0.2154, 0.4634, 0.2678, 0.5006, 0.2882, 0.4976, 0.2154, 0.4453, 0.1882, 0.4166, 0.2384, 0.4634, 0.2678, 0.4453, 0.1882, 0.3986, 0.1724, 0.3899, 0.2159, 0.4166, 0.2384, 0.4584, 0.1237, 0.4121, 0.1118, 0.3986, 0.1724, 0.4453, 0.1882, 0.4807, 0.06996, 0.4323, 0.06119, 0.4121, 0.1118, 0.4584, 0.1237, 0.4817, 0.02704, 0.4488, 0.0307, 0.4323, 0.06119, 0.4807, 0.06996, 0.5315, 0.04334, 0.4817, 0.02704, 0.4807, 0.06996, 0.5343, 0.09105, 0.03491, 0.08537, 0.08789, 0.05292, 0.07947, 0.01624, 0.0244, 0.05419, 0.3675, 0.4734, 0.3567, 0.527, 0.4192, 0.538, 0.4272, 0.4811, 0.4272, 0.4811, 0.4192, 0.538, 0.4808, 0.5378, 0.4853, 0.4837, 0.3567, 0.527, 0.3515, 0.5709, 0.4103, 0.5838, 0.4192, 0.538, 0.4192, 0.538, 0.4103, 0.5838, 0.4705, 0.5789, 0.4808, 0.5378, 0.3341, 0.4384, 0.3183, 0.4609, 0.3675, 0.4734, 0.374, 0.4397, 0.374, 0.4397, 0.3675, 0.4734, 0.4272, 0.4811, 0.4305, 0.4424, 0.4305, 0.4424, 0.4272, 0.4811, 0.4853, 0.4837, 0.4845, 0.4493, 0.4845, 0.4493, 0.4853, 0.4837, 0.508, 0.4984, 0.5203, 0.4547, 0.4853, 0.4837, 0.4808, 0.5378, 0.5155, 0.5415, 0.508, 0.4984, 0.4808, 0.5378, 0.4705, 0.5789, 0.4915, 0.5779, 0.5155, 0.5415, 0.2569, 0.5042, 0.2178, 0.5133, 0.2187, 0.5453, 0.2598, 0.5229, 0.2413, 0.4541, 0.2081, 0.4651, 0.2178, 0.5133, 0.2569, 0.5042, 0.223, 0.3982, 0.1828, 0.4207, 0.2081, 0.4651, 0.2413, 0.4541, 0.1981, 0.3522, 0.1713, 0.38, 0.1828, 0.4207, 0.223, 0.3982, 0.2299, 0.3235, 0.1981, 0.3522, 0.223, 0.3982, 0.2598, 0.3715, 0.3183, 0.4609, 0.3042, 0.5096, 0.3567, 0.527, 0.3675, 0.4734, 0.6536, 0.6525, 0.6578, 0.6303, 0.6158, 0.6232, 0.6167, 0.6567, 0.8503, 0.3408, 0.8121, 0.3297, 0.8254, 0.3631, 0.8511, 0.3672, 0.8121, 0.3297, 0.7781, 0.3326, 0.7886, 0.3586, 0.8254, 0.3631, 0.4707, 0.8361, 0.5012, 0.8541, 0.5166, 0.8486, 0.5024, 0.8226, 0.8789, 0.9351, 0.9055, 0.9336, 0.9129, 0.8987, 0.8708, 0.9137, 0.8708, 0.9137, 0.9129, 0.8987, 0.9114, 0.8723, 0.897, 0.8758, 0.9129, 0.8987, 0.9396, 0.8869, 0.9287, 0.8633, 0.9114, 0.8723, 0.9055, 0.9336, 0.9374, 0.9117, 0.9396, 0.8869, 0.9129, 0.8987, 0.5012, 0.8541, 0.4969, 0.8832, 0.524, 0.8832, 0.5166, 0.8486, 0.7781, 0.3326, 0.7497, 0.3511, 0.772, 0.3801, 0.7886, 0.3586, 0.9237, 0.3317, 0.9225, 0.3672, 0.9638, 0.3671, 0.9646, 0.3417, 0.8891, 0.3297, 0.8881, 0.3486, 0.9225, 0.3672, 0.9237, 0.3317, 0.7886, 0.3586, 0.772, 0.3801, 0.8222, 0.3956, 0.8254, 0.3631, 0.8254, 0.3631, 0.8222, 0.3956, 0.8553, 0.3916, 0.8511, 0.3672, 0.8222, 0.3956, 0.8105, 0.4228, 0.8506, 0.4027, 0.8553, 0.3916, 0.772, 0.3801, 0.7557, 0.4037, 0.8105, 0.4228, 0.8222, 0.3956, 0.5799, 0.6581, 0.5721, 0.6829, 0.6177, 0.6915, 0.6167, 0.6567, 0.6167, 0.6567, 0.6177, 0.6915, 0.6628, 0.6809, 0.6536, 0.6525, 0.6177, 0.6915, 0.6185, 0.7031, 0.6639, 0.6935, 0.6628, 0.6809, 0.5721, 0.6829, 0.5725, 0.6942, 0.6185, 0.7031, 0.6177, 0.6915, 0.4493, 0.8247, 0.4314, 0.8474, 0.4523, 0.8655, 0.4707, 0.8361, 0.4707, 0.8361, 0.4523, 0.8655, 0.4969, 0.8832, 0.5012, 0.8541, 0.4523, 0.8655, 0.4497, 0.8882, 0.4933, 0.9043, 0.4969, 0.8832, 0.7065, 0.642, 0.7118, 0.6529, 0.7604, 0.6332, 0.7463, 0.6232, 0.8881, 0.3486, 0.8878, 0.39, 0.9267, 0.3885, 0.9225, 0.3672, 0.9225, 0.3672, 0.9267, 0.3885, 0.9678, 0.3927, 0.9638, 0.3671, 0.9267, 0.3885, 0.928, 0.4298, 0.9677, 0.429, 0.9678, 0.3927, 0.8878, 0.39, 0.8879, 0.432, 0.928, 0.4298, 0.9267, 0.3885, 0.7557, 0.4037, 0.751, 0.4279, 0.8021, 0.4378, 0.8105, 0.4228, 0.2002, 0.6521, 0.2073, 0.6612, 0.2215, 0.6177, 0.2002, 0.6077, 0.2073, 0.6612, 0.2314, 0.6607, 0.2378, 0.6218, 0.2215, 0.6177, 0.751, 0.4279, 0.7497, 0.4573, 0.7999, 0.461, 0.8021, 0.4378, 0.5725, 0.6942, 0.5761, 0.7194, 0.6203, 0.7277, 0.6185, 0.7031, 0.6185, 0.7031, 0.6203, 0.7277, 0.674, 0.7147, 0.6639, 0.6935, 0.6203, 0.7277, 0.6205, 0.7491, 0.6621, 0.7483, 0.674, 0.7147, 0.5761, 0.7194, 0.5779, 0.7414, 0.6205, 0.7491, 0.6203, 0.7277, 0.7118, 0.6529, 0.7372, 0.6708, 0.7777, 0.6609, 0.7604, 0.6332, 0.4497, 0.8882, 0.4425, 0.9276, 0.4826, 0.9433, 0.4933, 0.9043, 0.4425, 0.9276, 0.4314, 0.9533, 0.4682, 0.9764, 0.4826, 0.9433, 0.7372, 0.6708, 0.729, 0.7034, 0.7774, 0.6936, 0.7777, 0.6609, 0.8879, 0.432, 0.8927, 0.4776, 0.9269, 0.4756, 0.928, 0.4298, 0.928, 0.4298, 0.9269, 0.4756, 0.962, 0.476, 0.9677, 0.429, 0.9269, 0.4756, 0.9286, 0.5113, 0.9619, 0.5082, 0.962, 0.476, 0.8927, 0.4776, 0.8963, 0.5129, 0.9286, 0.5113, 0.9269, 0.4756, 0.7497, 0.4573, 0.7557, 0.4901, 0.8036, 0.4891, 0.7999, 0.461, 0.7999, 0.461, 0.8036, 0.4891, 0.8367, 0.4728, 0.8336, 0.4456, 0.8036, 0.4891, 0.813, 0.5078, 0.8437, 0.4888, 0.8367, 0.4728, 0.7557, 0.4901, 0.7681, 0.5132, 0.813, 0.5078, 0.8036, 0.4891, 0.5779, 0.7414, 0.5735, 0.7719, 0.6177, 0.7703, 0.6205, 0.7491, 0.6205, 0.7491, 0.6177, 0.7703, 0.6571, 0.7743, 0.6621, 0.7483, 0.6177, 0.7703, 0.6099, 0.8016, 0.6503, 0.8005, 0.6571, 0.7743, 0.5735, 0.7719, 0.5729, 0.7942, 0.6099, 0.8016, 0.6177, 0.7703, 0.729, 0.7034, 0.7237, 0.7261, 0.7688, 0.7227, 0.7774, 0.6936, 0.7774, 0.6936, 0.7688, 0.7227, 0.8111, 0.7442, 0.8161, 0.706, 0.7688, 0.7227, 0.768, 0.7531, 0.7985, 0.7727, 0.8111, 0.7442, 0.7237, 0.7261, 0.712, 0.7483, 0.768, 0.7531, 0.7688, 0.7227, 0.8963, 0.5129, 0.902, 0.5415, 0.9386, 0.5389, 0.9286, 0.5113, 0.9286, 0.5113, 0.9386, 0.5389, 0.9678, 0.5294, 0.9619, 0.5082, 0.8485, 0.9113, 0.8708, 0.9137, 0.897, 0.8758, 0.8712, 0.8733, 0.902, 0.5415, 0.9111, 0.5552, 0.939, 0.5553, 0.9386, 0.5389, 0.8485, 0.8728, 0.8712, 0.8733, 0.9009, 0.8517, 0.8846, 0.8371, 0.813, 0.5078, 0.8266, 0.5222, 0.8514, 0.5068, 0.8437, 0.4888, 0.9009, 0.8517, 0.9114, 0.8723, 0.9287, 0.8633, 0.928, 0.8481, 0.8712, 0.8733, 0.897, 0.8758, 0.9114, 0.8723, 0.9009, 0.8517, 0.5729, 0.7942, 0.5721, 0.819, 0.6074, 0.8249, 0.6099, 0.8016, 0.6099, 0.8016, 0.6074, 0.8249, 0.6414, 0.8313, 0.6503, 0.8005, 0.6074, 0.8249, 0.6046, 0.8431, 0.6322, 0.8444, 0.6414, 0.8313, 0.5721, 0.819, 0.578, 0.8358, 0.6046, 0.8431, 0.6074, 0.8249, 0.712, 0.7483, 0.7065, 0.7773, 0.752, 0.7813, 0.768, 0.7531, 0.768, 0.7531, 0.752, 0.7813, 0.7841, 0.7973, 0.7985, 0.7727, 0.752, 0.7813, 0.7438, 0.8043, 0.7698, 0.8122, 0.7841, 0.7973, 0.7065, 0.7773, 0.7087, 0.7947, 0.7438, 0.8043, 0.752, 0.7813, 0.1265, 0.6204, 0.092, 0.626, 0.092, 0.8628, 0.1265, 0.8684, 0.4177, 0.3628, 0.3923, 0.3481, 0.2127, 0.4518, 0.2127, 0.4811, 0.3923, 0.3481, 0.3608, 0.3299, 0.2127, 0.4155, 0.2127, 0.4518, 0.3608, 0.3299, 0.3354, 0.3153, 0.2127, 0.3861, 0.2127, 0.4155, 0.1763, 0.709, 0.2109, 0.7034, 0.2109, 0.5729, 0.1763, 0.5673, 0.2109, 0.7034, 0.2454, 0.709, 0.2454, 0.5673, 0.2109, 0.5729, 0.5153, 0.1735, 0.4899, 0.1589, 0.4899, 0.3299, 0.5153, 0.3153, 0.4899, 0.1589, 0.4584, 0.1407, 0.4584, 0.3481, 0.4899, 0.3299, 0.4584, 0.1407, 0.433, 0.126, 0.433, 0.3628, 0.4584, 0.3481, 0.161, 0.626, 0.1265, 0.6204, 0.1265, 0.8684, 0.161, 0.8628, 0.1265, 0.8684, 0.092, 0.8628, 0.092, 0.9811, 0.1265, 0.9923, 0.2127, 0.4811, 0.2127, 0.4518, 0.03308, 0.3481, 0.007655, 0.3628, 0.2127, 0.4518, 0.2127, 0.4155, 0.06452, 0.3299, 0.03308, 0.3481, 0.2127, 0.4155, 0.2127, 0.3861, 0.08995, 0.3153, 0.06452, 0.3299, 0.1763, 0.5673, 0.2109, 0.5729, 0.2109, 0.5077, 0.1763, 0.4964, 0.2109, 0.5729, 0.2454, 0.5673, 0.2454, 0.4964, 0.2109, 0.5077, 0.5153, 0.3153, 0.4899, 0.3299, 0.638, 0.4155, 0.638, 0.3861, 0.4899, 0.3299, 0.4584, 0.3481, 0.638, 0.4518, 0.638, 0.4155, 0.4584, 0.3481, 0.433, 0.3628, 0.638, 0.4811, 0.638, 0.4518, 0.161, 0.8628, 0.1265, 0.8684, 0.1265, 0.9923, 0.161, 0.9811, 0.04217, 0.4964, 0.007655, 0.5077, 0.007655, 0.626, 0.04217, 0.6204, 0.007655, 0.3628, 0.03308, 0.3481, 0.03308, 0.1407, 0.007655, 0.126, 0.03308, 0.3481, 0.06452, 0.3299, 0.06452, 0.1589, 0.03308, 0.1407, 0.06452, 0.3299, 0.08995, 0.3153, 0.08995, 0.1735, 0.06452, 0.1589, 0.2607, 0.7799, 0.2952, 0.7687, 0.2952, 0.7034, 0.2607, 0.709, 0.2952, 0.7687, 0.3297, 0.7799, 0.3297, 0.709, 0.2952, 0.7034, 0.638, 0.3861, 0.638, 0.4155, 0.7862, 0.3299, 0.7608, 0.3153, 0.638, 0.4155, 0.638, 0.4518, 0.8176, 0.3481, 0.7862, 0.3299, 0.638, 0.4518, 0.638, 0.4811, 0.843, 0.3628, 0.8176, 0.3481, 0.07669, 0.5077, 0.04217, 0.4964, 0.04217, 0.6204, 0.07669, 0.626, 0.04217, 0.6204, 0.007655, 0.626, 0.007655, 0.8628, 0.04217, 0.8684, 0.007655, 0.126, 0.03308, 0.1407, 0.2127, 0.03702, 0.2127, 0.007655, 0.03308, 0.1407, 0.06452, 0.1589, 0.2127, 0.07331, 0.2127, 0.03702, 0.06452, 0.1589, 0.08995, 0.1735, 0.2127, 0.1027, 0.2127, 0.07331, 0.2607, 0.709, 0.2952, 0.7034, 0.2952, 0.5729, 0.2607, 0.5673, 0.2952, 0.7034, 0.3297, 0.709, 0.3297, 0.5673, 0.2952, 0.5729, 0.7608, 0.3153, 0.7862, 0.3299, 0.7862, 0.1589, 0.7608, 0.1735, 0.7862, 0.3299, 0.8176, 0.3481, 0.8176, 0.1407, 0.7862, 0.1589, 0.8176, 0.3481, 0.843, 0.3628, 0.843, 0.126, 0.8176, 0.1407, 0.07669, 0.626, 0.04217, 0.6204, 0.04217, 0.8684, 0.07669, 0.8628, 0.04217, 0.8684, 0.007655, 0.8628, 0.007655, 0.9811, 0.04217, 0.9923, 0.2127, 0.007655, 0.2127, 0.03702, 0.3923, 0.1407, 0.4177, 0.126, 0.2127, 0.03702, 0.2127, 0.07331, 0.3608, 0.1589, 0.3923, 0.1407, 0.2127, 0.07331, 0.2127, 0.1027, 0.3354, 0.1735, 0.3608, 0.1589, 0.2607, 0.5673, 0.2952, 0.5729, 0.2952, 0.5077, 0.2607, 0.4964, 0.2952, 0.5729, 0.3297, 0.5673, 0.3297, 0.4964, 0.2952, 0.5077, 0.7608, 0.1735, 0.7862, 0.1589, 0.638, 0.07331, 0.638, 0.1027, 0.7862, 0.1589, 0.8176, 0.1407, 0.638, 0.03702, 0.638, 0.07331, 0.8176, 0.1407, 0.843, 0.126, 0.638, 0.007655, 0.638, 0.03702, 0.07669, 0.8628, 0.04217, 0.8684, 0.04217, 0.9923, 0.07669, 0.9811, 0.1265, 0.4964, 0.092, 0.5077, 0.092, 0.626, 0.1265, 0.6204, 0.4177, 0.126, 0.3923, 0.1407, 0.3923, 0.3481, 0.4177, 0.3628, 0.3923, 0.1407, 0.3608, 0.1589, 0.3608, 0.3299, 0.3923, 0.3481, 0.3608, 0.1589, 0.3354, 0.1735, 0.3354, 0.3153, 0.3608, 0.3299, 0.1763, 0.7799, 0.2109, 0.7687, 0.2109, 0.7034, 0.1763, 0.709, 0.2109, 0.7687, 0.2454, 0.7799, 0.2454, 0.709, 0.2109, 0.7034, 0.638, 0.1027, 0.638, 0.07331, 0.4899, 0.1589, 0.5153, 0.1735, 0.638, 0.07331, 0.638, 0.03702, 0.4584, 0.1407, 0.4899, 0.1589, 0.638, 0.03702, 0.638, 0.007655, 0.433, 0.126, 0.4584, 0.1407, 0.161, 0.5077, 0.1265, 0.4964, 0.1265, 0.6204, 0.161, 0.626])
me_plane_002.materials.append(mat_material_002)
me_plane_002.materials.append(mat_material_003)
me_plane_002.update()
me_plane_001 = bpy.data.meshes.new('Plane.001')
me_plane_001.from_pydata([(0.8343, -0.03953, 0.001357), (0.914, -0.04299, -0.187), (0.7482, -0.03334, -0.2574), (0.6405, -0.02824, -0.081), (0.8434, 0.1227, 0.002217), (0.923, 0.1192, -0.1861), (0.7572, 0.1289, -0.2566), (0.6495, 0.1339, -0.08014), (0.8484, 0.04379, 0.0237), (0.8903, -0.05183, -0.08352), (0.9391, 0.0399, -0.1988), (0.9004, 0.1284, -0.08256), (0.841, -0.04824, -0.2388), (0.7486, 0.05098, -0.2798), (0.8511, 0.132, -0.2378), (0.6699, -0.03899, -0.1772), (0.6209, 0.05703, -0.07296), (0.68, 0.1412, -0.1762), (0.7318, -0.04327, -0.02411), (0.7419, 0.1369, -0.02316), (0.9236, 0.04009, -0.07113), (0.8633, 0.04454, -0.2757), (0.641, 0.05654, -0.1912), (0.7237, 0.05088, 0.002256), (0.7855, -0.06496, -0.1277), (0.7976, 0.1513, -0.1265), (0.8483, 0.09341, 0.01761), (0.8426, -0.007874, 0.01707), (0.8615, -0.04885, -0.02921), (0.909, -0.0509, -0.1437), (0.9301, -0.01164, -0.1954), (0.9358, 0.08965, -0.1949), (0.9189, 0.1262, -0.1428), (0.8714, 0.1283, -0.02827), (0.8872, -0.04932, -0.2129), (0.7888, -0.04359, -0.2547), (0.7472, -0.0009948, -0.2731), (0.7529, 0.1003, -0.2726), (0.7987, 0.1335, -0.2538), (0.8971, 0.1278, -0.2119), (0.7114, -0.0394, -0.2277), (0.6447, -0.03624, -0.1213), (0.625, 0.004794, -0.07539), (0.6307, 0.1061, -0.07486), (0.6547, 0.1409, -0.1204), (0.7213, 0.1377, -0.2267), (0.6744, -0.03826, -0.05367), (0.792, -0.0451, -0.003716), (0.8019, 0.132, -0.002776), (0.6843, 0.1389, -0.05273), (0.9149, -0.01268, -0.07382), (0.9415, 0.03944, -0.1376), (0.9207, 0.09094, -0.07327), (0.8928, 0.04149, -0.01199), (0.8565, -0.00839, -0.2673), (0.808, 0.04771, -0.2889), (0.8623, 0.09523, -0.2668), (0.9104, 0.04175, -0.2454), (0.6449, 0.003033, -0.1885), (0.6152, 0.05765, -0.1299), (0.6507, 0.1067, -0.188), (0.6894, 0.05411, -0.2447), (0.723, -0.00232, -0.002723), (0.7896, 0.04708, 0.02458), (0.7288, 0.1013, -0.002174), (0.6618, 0.05452, -0.02972), (0.7214, -0.05882, -0.155), (0.8161, -0.06394, -0.1888), (0.8453, -0.06603, -0.1024), (0.7547, -0.06114, -0.06862), (0.8571, 0.1457, -0.1012), (0.828, 0.1478, -0.1877), (0.7332, 0.1529, -0.1539), (0.7666, 0.1506, -0.0675), (0.8848, -0.01099, -0.0169), (0.9323, -0.01301, -0.1378), (0.9381, 0.09003, -0.1373), (0.8906, 0.09205, -0.01635), (0.9023, -0.01079, -0.2385), (0.8031, -0.005018, -0.2807), (0.8089, 0.09802, -0.2801), (0.9081, 0.09224, -0.238), (0.6915, 0.001012, -0.2401), (0.62, 0.004427, -0.1294), (0.6258, 0.1075, -0.1289), (0.6973, 0.1041, -0.2396), (0.6635, 0.00149, -0.03402), (0.7867, -0.005684, 0.01834), (0.7925, 0.09735, 0.01889), (0.6692, 0.1045, -0.03347), (0.6927, -0.0552, -0.09752), (0.7577, -0.05824, -0.211), (0.8694, -0.06474, -0.1635), (0.8154, -0.06235, -0.04536), (0.827, 0.1451, -0.04427), (0.881, 0.1427, -0.1624), (0.7693, 0.1492, -0.2099), (0.7043, 0.1522, -0.09642), (0.8365, -0.4623, 0.06011), (0.9592, -0.4305, -0.2244), (0.6976, -0.4114, -0.3356), (0.5749, -0.4431, -0.05111), (0.8439, -0.094, 0.05044), (0.9567, -0.0989, -0.2157), (0.7405, -0.08631, -0.3076), (0.6036, -0.08001, -0.05167), (0.8468, -0.1904, 0.09067), (0.8565, -0.2809, 0.1079), (0.8526, -0.3836, 0.08947), (0.8806, -0.4676, 0.01205), (0.9262, -0.4628, -0.06623), (0.9542, -0.4527, -0.1592), (0.9884, -0.3804, -0.2297), (0.9971, -0.2836, -0.2296), (0.9792, -0.1928, -0.2274), (0.9507, -0.07776, -0.1548), (0.9276, -0.0663, -0.07166), (0.8838, -0.07485, 0.003114), (0.9278, -0.4566, -0.2612), (0.8466, -0.4738, -0.3073), (0.7515, -0.4533, -0.3359), (0.6866, -0.3516, -0.3582), (0.7152, -0.2613, -0.3495), (0.7256, -0.176, -0.3352), (0.7732, -0.02685, -0.2724), (0.8555, -0.02087, -0.2662), (0.9128, -0.03494, -0.2187), (0.6521, -0.4312, -0.2877), (0.6036, -0.44, -0.2033), (0.5784, -0.4461, -0.1164), (0.5504, -0.362, -0.03898), (0.5916, -0.2592, -0.05836), (0.6103, -0.1743, -0.06353), (0.6083, -0.05882, -0.1139), (0.6662, -0.05109, -0.1827), (0.7088, -0.06368, -0.2576), (0.6116, -0.4843, -0.01082), (0.698, -0.5045, 0.03822), (0.7879, -0.4876, 0.06396), (0.8082, -0.07092, 0.0578), (0.7259, -0.05557, 0.03412), (0.6506, -0.06174, -0.009183), (0.9265, -0.3843, 0.03638), (0.9782, -0.3919, -0.04548), (1.001, -0.3875, -0.1398), (0.9329, -0.2815, 0.03919), (0.9858, -0.284, -0.04297), (1.008, -0.2847, -0.1382), (0.917, -0.185, 0.02535), (0.967, -0.1825, -0.05281), (0.9883, -0.1881, -0.143), (0.9605, -0.3844, -0.2928), (0.8785, -0.3847, -0.3449), (0.7757, -0.3697, -0.3714), (0.9685, -0.2817, -0.2959), (0.8865, -0.2768, -0.3489), (0.7826, -0.2669, -0.375), (0.9543, -0.1854, -0.2871), (0.8765, -0.1759, -0.3369), (0.7862, -0.1756, -0.3585), (0.6508, -0.3711, -0.2886), (0.5984, -0.3737, -0.2068), (0.5761, -0.3678, -0.1124), (0.6834, -0.2678, -0.276), (0.6581, -0.2669, -0.1822), (0.6219, -0.2653, -0.09291), (0.7007, -0.1773, -0.2651), (0.6788, -0.1716, -0.1752), (0.6429, -0.175, -0.09098), (0.6031, -0.3713, 0.03481), (0.6934, -0.3857, 0.0907), (0.7878, -0.386, 0.1134), (0.6201, -0.2631, 0.00789), (0.7008, -0.272, 0.08451), (0.7958, -0.2775, 0.1068), (0.6357, -0.1724, -0.003773), (0.7038, -0.1717, 0.06583), (0.7935, -0.1817, 0.08743), (0.6349, -0.5136, -0.08481), (0.6676, -0.5128, -0.1749), (0.7131, -0.4988, -0.267), (0.7288, -0.539, -0.03897), (0.7682, -0.5401, -0.1318), (0.811, -0.5245, -0.2306), (0.822, -0.5175, -0.005425), (0.8718, -0.5118, -0.08838), (0.9003, -0.5028, -0.1876), (0.8443, -0.03893, -0.008166), (0.8853, -0.02549, -0.09032), (0.9156, -0.04203, -0.1765), (0.7592, -0.0187, -0.03926), (0.7977, -0.003685, -0.1278), (0.8344, -0.02197, -0.2166), (0.6762, -0.02915, -0.07956), (0.7082, -0.01518, -0.1656), (0.7586, -0.02165, -0.2434), (0.5185, -0.3509, 0.0007876), (0.5546, -0.324, 0.08029), (0.6505, -0.3479, 0.07332), (0.6156, -0.3769, -0.03162), (0.5383, -0.1364, -0.06426), (0.5738, -0.1251, 0.05451), (0.6871, -0.1946, 0.04241), (0.6544, -0.2053, -0.08303), (0.687, 0.006251, -0.08273), (0.7306, -0.02876, -0.0008933), (0.7688, -0.06885, -0.0006648), (0.7543, -0.07345, -0.08366), (0.5014, -0.2747, -0.03007), (0.5407, -0.2254, 0.07403), (0.6755, -0.2868, 0.06879), (0.6345, -0.3111, -0.06392), (0.6178, -0.03224, -0.08598), (0.6481, -0.02828, 0.01242), (0.7351, -0.1231, 0.02571), (0.714, -0.1429, -0.09059), (0.5649, -0.374, -0.02413), (0.6433, -0.3705, 0.01918), (0.61, -0.3402, 0.07937), (0.5316, -0.3436, 0.03605), (0.7169, -0.02255, -0.0955), (0.692, 0.01858, -0.0414), (0.7517, -0.03875, -0.001338), (0.7712, -0.07459, -0.04365), (0.5005, -0.3114, -0.021), (0.545, -0.2794, 0.08511), (0.506, -0.2214, 0.01358), (0.6734, -0.3102, 0.07355), (0.6274, -0.2364, 0.09255), (0.6319, -0.3364, -0.0574), (0.6795, -0.3056, -0.004102), (0.5554, -0.2975, -0.07392), (0.5147, -0.2022, -0.04722), (0.5518, -0.1804, 0.06953), (0.5378, -0.1176, -0.003788), (0.6786, -0.2347, 0.05404), (0.6437, -0.1579, 0.07105), (0.6178, -0.2506, -0.08479), (0.6904, -0.2128, -0.02473), (0.5845, -0.1725, -0.09957), (0.577, -0.07273, -0.07623), (0.6115, -0.06384, 0.02631), (0.6187, -0.01764, -0.03735), (0.7119, -0.1488, 0.03544), (0.7003, -0.07938, 0.04617), (0.6803, -0.1707, -0.0877), (0.7425, -0.1422, -0.03355), (0.6469, -0.07545, -0.1168), (0.6571, -0.002534, -0.08993), (0.6933, -0.01806, 0.01156), (0.7608, -0.09427, 0.01506), (0.7445, -0.0997, -0.09178), (0.5768, -0.3721, 0.04018), (0.7451, -0.02934, -0.04161), (0.5058, -0.2919, 0.02944), (0.6246, -0.2899, 0.09446), (0.6774, -0.3295, 0.001449), (0.5645, -0.3318, -0.06102), (0.5159, -0.184, 0.01122), (0.6258, -0.2062, 0.09303), (0.6822, -0.2531, -0.01598), (0.557, -0.2293, -0.0916), (0.5773, -0.05752, -0.02476), (0.6712, -0.1091, 0.05875), (0.7103, -0.1841, -0.03037), (0.62, -0.1293, -0.1061), (0.6533, 0.0162, -0.03445), (0.7337, -0.05731, 0.02758), (0.7653, -0.1124, -0.04058), (0.6903, -0.04413, -0.1144), (0.9057, -0.1377, 0.04933), (0.9239, -0.1307, 0.05571), (0.9389, -0.1265, 0.05334), (0.9449, -0.1268, 0.04315), (0.9398, -0.1314, 0.02901), (0.9254, -0.1386, 0.01633), (0.9072, -0.1456, 0.009961), (0.8922, -0.1498, 0.01232), (0.8861, -0.1495, 0.02252), (0.8912, -0.1449, 0.03666), (0.9469, -0.2044, 0.02856), (0.9632, -0.1943, 0.03587), (0.9733, -0.1823, 0.03597), (0.9734, -0.1728, 0.02881), (0.9634, -0.1695, 0.01713), (0.9471, -0.1737, 0.005399), (0.9307, -0.1838, -0.001914), (0.9206, -0.1958, -0.00201), (0.9206, -0.2053, 0.005146), (0.9306, -0.2086, 0.01682), (0.9885, -0.2063, -0.04111), (1.003, -0.1962, -0.03064), (1.008, -0.1839, -0.0223), (1.002, -0.1742, -0.01926), (0.9871, -0.1706, -0.02268), (0.9689, -0.1747, -0.03127), (0.9545, -0.1849, -0.04173), (0.9493, -0.1972, -0.05008), (0.9553, -0.2069, -0.05312), (0.9703, -0.2104, -0.04969), (0.9888, -0.1416, -0.09), (1.003, -0.1344, -0.07732), (1.008, -0.1298, -0.06319), (1.002, -0.1295, -0.05299), (0.9873, -0.1336, -0.05063), (0.9691, -0.1407, -0.057), (0.9547, -0.1479, -0.06967), (0.9495, -0.1525, -0.08381), (0.9556, -0.1528, -0.09401), (0.9706, -0.1486, -0.09637), (0.9475, -0.07488, -0.06922), (0.9638, -0.07069, -0.05749), (0.9739, -0.07396, -0.04581), (0.9738, -0.08344, -0.03865), (0.9637, -0.09551, -0.03875), (0.9474, -0.1056, -0.04606), (0.9311, -0.1097, -0.0578), (0.9211, -0.1065, -0.06947), (0.9211, -0.09698, -0.07663), (0.9312, -0.08492, -0.07653), (0.906, -0.07292, 0.0004444), (0.9241, -0.06882, 0.009029), (0.9391, -0.07233, 0.01245), (0.9451, -0.08209, 0.009413), (0.94, -0.09439, 0.001067), (0.9255, -0.1045, -0.009397), (0.9073, -0.1086, -0.01798), (0.8924, -0.1051, -0.02141), (0.8863, -0.09535, -0.01837), (0.8915, -0.08305, -0.01002)], [], [(0, 28, 74, 27), (28, 9, 50, 74), (74, 50, 20, 53), (27, 74, 53, 8), (9, 29, 75, 50), (29, 1, 30, 75), (75, 30, 10, 51), (50, 75, 51, 20), (20, 51, 76, 52), (51, 10, 31, 76), (76, 31, 5, 32), (52, 76, 32, 11), (8, 53, 77, 26), (53, 20, 52, 77), (77, 52, 11, 33), (26, 77, 33, 4), (1, 34, 78, 30), (34, 12, 54, 78), (78, 54, 21, 57), (30, 78, 57, 10), (12, 35, 79, 54), (35, 2, 36, 79), (79, 36, 13, 55), (54, 79, 55, 21), (21, 55, 80, 56), (55, 13, 37, 80), (80, 37, 6, 38), (56, 80, 38, 14), (10, 57, 81, 31), (57, 21, 56, 81), (81, 56, 14, 39), (31, 81, 39, 5), (2, 40, 82, 36), (40, 15, 58, 82), (82, 58, 22, 61), (36, 82, 61, 13), (15, 41, 83, 58), (41, 3, 42, 83), (83, 42, 16, 59), (58, 83, 59, 22), (22, 59, 84, 60), (59, 16, 43, 84), (84, 43, 7, 44), (60, 84, 44, 17), (13, 61, 85, 37), (61, 22, 60, 85), (85, 60, 17, 45), (37, 85, 45, 6), (3, 46, 86, 42), (46, 18, 62, 86), (86, 62, 23, 65), (42, 86, 65, 16), (18, 47, 87, 62), (47, 0, 27, 87), (87, 27, 8, 63), (62, 87, 63, 23), (23, 63, 88, 64), (63, 8, 26, 88), (88, 26, 4, 48), (64, 88, 48, 19), (16, 65, 89, 43), (65, 23, 64, 89), (89, 64, 19, 49), (43, 89, 49, 7), (3, 41, 90, 46), (41, 15, 66, 90), (90, 66, 24, 69), (46, 90, 69, 18), (15, 40, 91, 66), (40, 2, 35, 91), (91, 35, 12, 67), (66, 91, 67, 24), (24, 67, 92, 68), (67, 12, 34, 92), (92, 34, 1, 29), (68, 92, 29, 9), (18, 69, 93, 47), (69, 24, 68, 93), (93, 68, 9, 28), (47, 93, 28, 0), (4, 33, 94, 48), (33, 11, 70, 94), (94, 70, 25, 73), (48, 94, 73, 19), (11, 32, 95, 70), (32, 5, 39, 95), (95, 39, 14, 71), (70, 95, 71, 25), (25, 71, 96, 72), (71, 14, 38, 96), (96, 38, 6, 45), (72, 96, 45, 17), (19, 73, 97, 49), (73, 25, 72, 97), (97, 72, 17, 44), (49, 97, 44, 7), (142, 143, 146, 145), (143, 144, 147, 146), (145, 146, 149, 148), (146, 147, 150, 149), (98, 109, 142, 108), (109, 110, 143, 142), (110, 111, 144, 143), (111, 99, 112, 144), (144, 112, 113, 147), (147, 113, 114, 150), (150, 114, 103, 115), (149, 150, 115, 116), (148, 149, 116, 117), (106, 148, 117, 102), (107, 145, 148, 106), (108, 142, 145, 107), (151, 152, 155, 154), (152, 153, 156, 155), (154, 155, 158, 157), (155, 156, 159, 158), (99, 118, 151, 112), (118, 119, 152, 151), (119, 120, 153, 152), (120, 100, 121, 153), (153, 121, 122, 156), (156, 122, 123, 159), (159, 123, 104, 124), (158, 159, 124, 125), (157, 158, 125, 126), (114, 157, 126, 103), (113, 154, 157, 114), (112, 151, 154, 113), (160, 161, 164, 163), (161, 162, 165, 164), (163, 164, 167, 166), (164, 165, 168, 167), (100, 127, 160, 121), (127, 128, 161, 160), (128, 129, 162, 161), (129, 101, 130, 162), (162, 130, 131, 165), (165, 131, 132, 168), (168, 132, 105, 133), (167, 168, 133, 134), (166, 167, 134, 135), (123, 166, 135, 104), (122, 163, 166, 123), (121, 160, 163, 122), (169, 170, 173, 172), (170, 171, 174, 173), (172, 173, 176, 175), (173, 174, 177, 176), (101, 136, 169, 130), (136, 137, 170, 169), (137, 138, 171, 170), (138, 98, 108, 171), (171, 108, 107, 174), (174, 107, 106, 177), (177, 106, 102, 139), (176, 177, 139, 140), (175, 176, 140, 141), (132, 175, 141, 105), (131, 172, 175, 132), (130, 169, 172, 131), (178, 179, 182, 181), (179, 180, 183, 182), (181, 182, 185, 184), (182, 183, 186, 185), (101, 129, 178, 136), (129, 128, 179, 178), (128, 127, 180, 179), (127, 100, 120, 180), (180, 120, 119, 183), (183, 119, 118, 186), (186, 118, 99, 111), (185, 186, 111, 110), (184, 185, 110, 109), (138, 184, 109, 98), (137, 181, 184, 138), (136, 178, 181, 137), (187, 188, 191, 190), (188, 189, 192, 191), (190, 191, 194, 193), (191, 192, 195, 194), (102, 117, 187, 139), (117, 116, 188, 187), (116, 115, 189, 188), (115, 103, 126, 189), (189, 126, 125, 192), (192, 125, 124, 195), (195, 124, 104, 135), (194, 195, 135, 134), (193, 194, 134, 133), (141, 193, 133, 105), (140, 190, 193, 141), (139, 187, 190, 140), (199, 217, 252, 216), (217, 198, 218, 252), (252, 218, 197, 219), (216, 252, 219, 196), (204, 221, 253, 220), (221, 205, 222, 253), (253, 222, 206, 223), (220, 253, 223, 207), (196, 219, 254, 224), (219, 197, 225, 254), (254, 225, 209, 226), (224, 254, 226, 208), (197, 218, 255, 225), (218, 198, 227, 255), (255, 227, 210, 228), (225, 255, 228, 209), (198, 217, 256, 227), (217, 199, 229, 256), (256, 229, 211, 230), (227, 256, 230, 210), (199, 216, 257, 229), (216, 196, 224, 257), (257, 224, 208, 231), (229, 257, 231, 211), (208, 226, 258, 232), (226, 209, 233, 258), (258, 233, 201, 234), (232, 258, 234, 200), (209, 228, 259, 233), (228, 210, 235, 259), (259, 235, 202, 236), (233, 259, 236, 201), (210, 230, 260, 235), (230, 211, 237, 260), (260, 237, 203, 238), (235, 260, 238, 202), (211, 231, 261, 237), (231, 208, 232, 261), (261, 232, 200, 239), (237, 261, 239, 203), (200, 234, 262, 240), (234, 201, 241, 262), (262, 241, 213, 242), (240, 262, 242, 212), (201, 236, 263, 241), (236, 202, 243, 263), (263, 243, 214, 244), (241, 263, 244, 213), (202, 238, 264, 243), (238, 203, 245, 264), (264, 245, 215, 246), (243, 264, 246, 214), (203, 239, 265, 245), (239, 200, 240, 265), (265, 240, 212, 247), (245, 265, 247, 215), (212, 242, 266, 248), (242, 213, 249, 266), (266, 249, 205, 221), (248, 266, 221, 204), (213, 244, 267, 249), (244, 214, 250, 267), (267, 250, 206, 222), (249, 267, 222, 205), (214, 246, 268, 250), (246, 215, 251, 268), (268, 251, 207, 223), (250, 268, 223, 206), (215, 247, 269, 251), (247, 212, 248, 269), (269, 248, 204, 220), (251, 269, 220, 207), (270, 280, 281, 271), (271, 281, 282, 272), (272, 282, 283, 273), (273, 283, 284, 274), (274, 284, 285, 275), (275, 285, 286, 276), (276, 286, 287, 277), (277, 287, 288, 278), (278, 288, 289, 279), (279, 289, 280, 270), (280, 290, 291, 281), (281, 291, 292, 282), (282, 292, 293, 283), (283, 293, 294, 284), (284, 294, 295, 285), (285, 295, 296, 286), (286, 296, 297, 287), (287, 297, 298, 288), (288, 298, 299, 289), (289, 299, 290, 280), (290, 300, 301, 291), (291, 301, 302, 292), (292, 302, 303, 293), (293, 303, 304, 294), (294, 304, 305, 295), (295, 305, 306, 296), (296, 306, 307, 297), (297, 307, 308, 298), (298, 308, 309, 299), (299, 309, 300, 290), (300, 310, 311, 301), (301, 311, 312, 302), (302, 312, 313, 303), (303, 313, 314, 304), (304, 314, 315, 305), (305, 315, 316, 306), (306, 316, 317, 307), (307, 317, 318, 308), (308, 318, 319, 309), (309, 319, 310, 300), (310, 320, 321, 311), (311, 321, 322, 312), (312, 322, 323, 313), (313, 323, 324, 314), (314, 324, 325, 315), (315, 325, 326, 316), (316, 326, 327, 317), (317, 327, 328, 318), (318, 328, 329, 319), (319, 329, 320, 310), (320, 270, 271, 321), (321, 271, 272, 322), (322, 272, 273, 323), (323, 273, 274, 324), (324, 274, 275, 325), (325, 275, 276, 326), (326, 276, 277, 327), (327, 277, 278, 328), (328, 278, 279, 329), (329, 279, 270, 320)])
me_plane_001.polygons.foreach_set('material_index', [0, 0, 0, 0, 0, 0, 0, 0, 0, 0, 0, 0, 0, 0, 0, 0, 0, 0, 0, 0, 0, 0, 0, 0, 0, 0, 0, 0, 0, 0, 0, 0, 0, 0, 0, 0, 0, 0, 0, 0, 0, 0, 0, 0, 0, 0, 0, 0, 0, 0, 0, 0, 0, 0, 0, 0, 0, 0, 0, 0, 0, 0, 0, 0, 0, 0, 0, 0, 0, 0, 0, 0, 0, 0, 0, 0, 0, 0, 0, 0, 0, 0, 0, 0, 0, 0, 0, 0, 0, 0, 0, 0, 0, 0, 0, 0, 0, 0, 0, 0, 0, 0, 0, 0, 0, 0, 0, 0, 0, 0, 0, 0, 0, 0, 0, 0, 0, 0, 0, 0, 0, 0, 0, 0, 0, 0, 0, 0, 0, 0, 0, 0, 0, 0, 0, 0, 0, 0, 0, 0, 0, 0, 0, 0, 0, 0, 0, 0, 0, 0, 0, 0, 0, 0, 0, 0, 0, 0, 0, 0, 0, 0, 0, 0, 0, 0, 0, 0, 0, 0, 0, 0, 0, 0, 0, 0, 0, 0, 0, 0, 0, 0, 0, 0, 0, 0, 0, 0, 0, 0, 0, 0, 0, 0, 0, 0, 0, 0, 0, 0, 0, 0, 0, 0, 0, 0, 0, 0, 0, 0, 0, 0, 0, 0, 0, 0, 0, 0, 0, 0, 0, 0, 0, 0, 0, 0, 0, 0, 0, 0, 0, 0, 0, 0, 0, 0, 0, 0, 0, 0, 0, 0, 0, 0, 0, 0, 0, 0, 0, 0, 0, 0, 0, 0, 0, 0, 0, 0, 0, 0, 0, 0, 0, 0, 1, 1, 1, 1, 1, 1, 1, 1, 1, 1, 1, 1, 1, 1, 1, 1, 1, 1, 1, 1, 1, 1, 1, 1, 1, 1, 1, 1, 1, 1, 1, 1, 1, 1, 1, 1, 1, 1, 1, 1, 1, 1, 1, 1, 1, 1, 1, 1, 1, 1, 1, 1, 1, 1, 1, 1, 1, 1, 1, 1])
_uv = me_plane_001.uv_layers.new(name='UVMap')
_uv.uv.foreach_set('vector', [0.06604, 0.6135, 0.06649, 0.634, 0.03953, 0.6392, 0.04675, 0.6127, 0.06649, 0.634, 0.07093, 0.67, 0.04374, 0.6772, 0.03953, 0.6392, 0.03953, 0.6392, 0.04374, 0.6772, 0.02073, 0.6885, 0.01624, 0.6491, 0.9107, 0.7773, 0.9212, 0.7994, 0.891, 0.8046, 0.8806, 0.7814, 0.07093, 0.67, 0.08014, 0.7084, 0.05503, 0.7173, 0.04374, 0.6772, 0.08014, 0.7084, 0.08783, 0.736, 0.07234, 0.7505, 0.05503, 0.7173, 0.05503, 0.7173, 0.07234, 0.7505, 0.05137, 0.7652, 0.03261, 0.73, 0.04374, 0.6772, 0.05503, 0.7173, 0.03261, 0.73, 0.02073, 0.6885, 0.4527, 0.7143, 0.446, 0.7578, 0.4262, 0.758, 0.4325, 0.7161, 0.03261, 0.73, 0.05137, 0.7652, 0.03421, 0.773, 0.01624, 0.7401, 0.4262, 0.758, 0.412, 0.7901, 0.3974, 0.7821, 0.4029, 0.7562, 0.4325, 0.7161, 0.4262, 0.758, 0.4029, 0.7562, 0.4073, 0.7162, 0.4382, 0.637, 0.4515, 0.671, 0.4311, 0.6743, 0.4188, 0.6418, 0.4515, 0.671, 0.4527, 0.7143, 0.4325, 0.7161, 0.4311, 0.6743, 0.4311, 0.6743, 0.4325, 0.7161, 0.4073, 0.7162, 0.4063, 0.6762, 0.4188, 0.6418, 0.4311, 0.6743, 0.4063, 0.6762, 0.4023, 0.6499, 0.08783, 0.736, 0.1092, 0.7449, 0.09662, 0.7707, 0.07234, 0.7505, 0.1092, 0.7449, 0.1363, 0.7519, 0.124, 0.7798, 0.09662, 0.7707, 0.2509, 0.8409, 0.2602, 0.8718, 0.2334, 0.8725, 0.2239, 0.8406, 0.07234, 0.7505, 0.09662, 0.7707, 0.07674, 0.7875, 0.05137, 0.7652, 0.1363, 0.7519, 0.1619, 0.7528, 0.1498, 0.7787, 0.124, 0.7798, 0.7972, 0.1745, 0.8129, 0.1628, 0.8329, 0.1709, 0.8184, 0.1933, 0.2653, 0.907, 0.2648, 0.943, 0.2384, 0.9469, 0.2388, 0.9089, 0.2602, 0.8718, 0.2653, 0.907, 0.2388, 0.9089, 0.2334, 0.8725, 0.2334, 0.8725, 0.2388, 0.9089, 0.2093, 0.9124, 0.2038, 0.8772, 0.2388, 0.9089, 0.2384, 0.9469, 0.2097, 0.9482, 0.2093, 0.9124, 0.2093, 0.9124, 0.2097, 0.9482, 0.1898, 0.9472, 0.1839, 0.9209, 0.2038, 0.8772, 0.2093, 0.9124, 0.1839, 0.9209, 0.1771, 0.8863, 0.2108, 0.8199, 0.2239, 0.8406, 0.1949, 0.8462, 0.1832, 0.8263, 0.2239, 0.8406, 0.2334, 0.8725, 0.2038, 0.8772, 0.1949, 0.8462, 0.1949, 0.8462, 0.2038, 0.8772, 0.1771, 0.8863, 0.1696, 0.8552, 0.1832, 0.8263, 0.1949, 0.8462, 0.1696, 0.8552, 0.1658, 0.8367, 0.8129, 0.1628, 0.8141, 0.1342, 0.8424, 0.1342, 0.8329, 0.1709, 0.8141, 0.1342, 0.8167, 0.09225, 0.8469, 0.09001, 0.8424, 0.1342, 0.8424, 0.1342, 0.8469, 0.09001, 0.877, 0.08949, 0.8721, 0.1354, 0.8329, 0.1709, 0.8424, 0.1342, 0.8721, 0.1354, 0.8614, 0.1744, 0.8167, 0.09225, 0.8157, 0.05254, 0.8448, 0.04856, 0.8469, 0.09001, 0.8157, 0.05254, 0.815, 0.02829, 0.8356, 0.01967, 0.8448, 0.04856, 0.8448, 0.04856, 0.8356, 0.01967, 0.8642, 0.01624, 0.8745, 0.04656, 0.8469, 0.09001, 0.8448, 0.04856, 0.8745, 0.04656, 0.877, 0.08949, 0.3082, 0.9379, 0.3042, 0.8974, 0.3319, 0.9007, 0.3358, 0.9398, 0.3042, 0.8974, 0.311, 0.8609, 0.3378, 0.866, 0.3319, 0.9007, 0.3319, 0.9007, 0.3378, 0.866, 0.3576, 0.8722, 0.3594, 0.8988, 0.3358, 0.9398, 0.3319, 0.9007, 0.3594, 0.8988, 0.3642, 0.9358, 0.2384, 0.9469, 0.2313, 0.9838, 0.2025, 0.9828, 0.2097, 0.9482, 0.8721, 0.1354, 0.877, 0.08949, 0.901, 0.09013, 0.8962, 0.1343, 0.3477, 0.9747, 0.3358, 0.9398, 0.3642, 0.9358, 0.3738, 0.9697, 0.2097, 0.9482, 0.2025, 0.9828, 0.1795, 0.9698, 0.1898, 0.9472, 0.9339, 0.6353, 0.9353, 0.6608, 0.9085, 0.6562, 0.9135, 0.626, 0.9353, 0.6608, 0.9345, 0.7014, 0.9067, 0.6984, 0.9085, 0.6562, 0.9085, 0.6562, 0.9067, 0.6984, 0.8758, 0.6991, 0.8777, 0.6552, 0.9135, 0.626, 0.9085, 0.6562, 0.8777, 0.6552, 0.8835, 0.6232, 0.9345, 0.7014, 0.9338, 0.7425, 0.9069, 0.7419, 0.9067, 0.6984, 0.9338, 0.7425, 0.9314, 0.7701, 0.9107, 0.7773, 0.9069, 0.7419, 0.9069, 0.7419, 0.9107, 0.7773, 0.8806, 0.7814, 0.8761, 0.7441, 0.9067, 0.6984, 0.9069, 0.7419, 0.8761, 0.7441, 0.8758, 0.6991, 0.8758, 0.6991, 0.8761, 0.7441, 0.8491, 0.7446, 0.8485, 0.7012, 0.8761, 0.7441, 0.8806, 0.7814, 0.8539, 0.78, 0.8491, 0.7446, 0.3916, 0.6239, 0.4188, 0.6418, 0.4023, 0.6499, 0.3785, 0.6402, 0.3558, 0.6162, 0.3916, 0.6239, 0.3785, 0.6402, 0.3441, 0.6333, 0.8835, 0.6232, 0.8777, 0.6552, 0.8507, 0.659, 0.8567, 0.6287, 0.8777, 0.6552, 0.8758, 0.6991, 0.8485, 0.7012, 0.8507, 0.659, 0.3552, 0.8407, 0.3789, 0.8226, 0.3989, 0.8392, 0.3755, 0.8562, 0.3378, 0.866, 0.3552, 0.8407, 0.3755, 0.8562, 0.3576, 0.8722, 0.815, 0.02829, 0.8157, 0.05254, 0.7904, 0.05486, 0.7973, 0.02396, 0.8157, 0.05254, 0.8167, 0.09225, 0.7902, 0.09664, 0.7904, 0.05486, 0.1616, 0.6422, 0.1672, 0.6798, 0.1337, 0.6741, 0.1284, 0.6352, 0.9353, 0.6608, 0.9546, 0.6664, 0.9546, 0.71, 0.9345, 0.7014, 0.8167, 0.09225, 0.8141, 0.1342, 0.7902, 0.14, 0.7902, 0.09664, 0.8141, 0.1342, 0.8129, 0.1628, 0.7972, 0.1745, 0.7902, 0.14, 0.1677, 0.7188, 0.1619, 0.7528, 0.1363, 0.7519, 0.138, 0.7151, 0.1672, 0.6798, 0.1677, 0.7188, 0.138, 0.7151, 0.1337, 0.6741, 0.1337, 0.6741, 0.138, 0.7151, 0.1079, 0.7098, 0.1009, 0.6698, 0.138, 0.7151, 0.1363, 0.7519, 0.1092, 0.7449, 0.1079, 0.7098, 0.1079, 0.7098, 0.1092, 0.7449, 0.08783, 0.736, 0.08014, 0.7084, 0.1009, 0.6698, 0.1079, 0.7098, 0.08014, 0.7084, 0.07093, 0.67, 0.9345, 0.7014, 0.9546, 0.71, 0.953, 0.7518, 0.9338, 0.7425, 0.1284, 0.6352, 0.1337, 0.6741, 0.1009, 0.6698, 0.09584, 0.6323, 0.09584, 0.6323, 0.1009, 0.6698, 0.07093, 0.67, 0.06649, 0.634, 0.08776, 0.6077, 0.09584, 0.6323, 0.06649, 0.634, 0.06604, 0.6135, 0.4023, 0.6499, 0.4063, 0.6762, 0.3759, 0.672, 0.3785, 0.6402, 0.4063, 0.6762, 0.4073, 0.7162, 0.3766, 0.7139, 0.3759, 0.672, 0.3759, 0.672, 0.3766, 0.7139, 0.3411, 0.71, 0.3404, 0.6667, 0.3785, 0.6402, 0.3759, 0.672, 0.3404, 0.6667, 0.3441, 0.6333, 0.4073, 0.7162, 0.4029, 0.7562, 0.3748, 0.7562, 0.3766, 0.7139, 0.4029, 0.7562, 0.3974, 0.7821, 0.3763, 0.789, 0.3748, 0.7562, 0.3748, 0.7562, 0.3763, 0.789, 0.3474, 0.7896, 0.3424, 0.7542, 0.3766, 0.7139, 0.3748, 0.7562, 0.3424, 0.7542, 0.3411, 0.71, 0.3411, 0.71, 0.3424, 0.7542, 0.3095, 0.7488, 0.3042, 0.7057, 0.3424, 0.7542, 0.3474, 0.7896, 0.3188, 0.7825, 0.3095, 0.7488, 0.1658, 0.9392, 0.1839, 0.9209, 0.1898, 0.9472, 0.1795, 0.9698, 0.3919, 0.9243, 0.3989, 0.9616, 0.3738, 0.9697, 0.3642, 0.9358, 0.3441, 0.6333, 0.3404, 0.6667, 0.3042, 0.6639, 0.3098, 0.6324, 0.3404, 0.6667, 0.3411, 0.71, 0.3042, 0.7057, 0.3042, 0.6639, 0.3855, 0.8861, 0.3919, 0.9243, 0.3642, 0.9358, 0.3594, 0.8988, 0.3755, 0.8562, 0.3855, 0.8861, 0.3594, 0.8988, 0.3576, 0.8722, 0.3759, 0.05005, 0.3581, 0.1022, 0.3106, 0.107, 0.331, 0.05429, 0.3581, 0.1022, 0.3494, 0.1634, 0.3042, 0.1684, 0.3106, 0.107, 0.3681, 0.3332, 0.4316, 0.3297, 0.4319, 0.3776, 0.3715, 0.379, 0.4316, 0.3297, 0.4922, 0.344, 0.4893, 0.3893, 0.4319, 0.3776, 0.4488, 0.0307, 0.4323, 0.06119, 0.3759, 0.05005, 0.4081, 0.01624, 0.4323, 0.06119, 0.4121, 0.1118, 0.3581, 0.1022, 0.3759, 0.05005, 0.4121, 0.1118, 0.3986, 0.1724, 0.3494, 0.1634, 0.3581, 0.1022, 0.3986, 0.1724, 0.3899, 0.2159, 0.356, 0.2222, 0.3494, 0.1634, 0.3494, 0.1634, 0.356, 0.2222, 0.3126, 0.2278, 0.3042, 0.1684, 0.4922, 0.344, 0.5397, 0.373, 0.5334, 0.4135, 0.4893, 0.3893, 0.4893, 0.3893, 0.5334, 0.4135, 0.5203, 0.4547, 0.4845, 0.4493, 0.4319, 0.3776, 0.4893, 0.3893, 0.4845, 0.4493, 0.4305, 0.4424, 0.3715, 0.379, 0.4319, 0.3776, 0.4305, 0.4424, 0.374, 0.4397, 0.3116, 0.3917, 0.3715, 0.379, 0.374, 0.4397, 0.3341, 0.4384, 0.3042, 0.35, 0.3681, 0.3332, 0.3715, 0.379, 0.3116, 0.3917, 0.2135, 0.06989, 0.2423, 0.0392, 0.2718, 0.08942, 0.245, 0.1227, 0.578, 0.08891, 0.6312, 0.06518, 0.6406, 0.1222, 0.5867, 0.1434, 0.6312, 0.06518, 0.699, 0.05392, 0.7085, 0.1082, 0.6406, 0.1222, 0.5867, 0.1434, 0.6406, 0.1222, 0.6601, 0.1776, 0.6083, 0.195, 0.6406, 0.1222, 0.7085, 0.1082, 0.7179, 0.1613, 0.6601, 0.1776, 0.3899, 0.2159, 0.4166, 0.2384, 0.3732, 0.2629, 0.356, 0.2222, 0.4166, 0.2384, 0.4634, 0.2678, 0.4137, 0.2972, 0.3732, 0.2629, 0.6388, 0.02424, 0.7025, 0.01624, 0.699, 0.05392, 0.6312, 0.06518, 0.6431, 0.5601, 0.6801, 0.5452, 0.7172, 0.5571, 0.6847, 0.5907, 0.699, 0.05392, 0.7578, 0.05649, 0.7514, 0.11, 0.7085, 0.1082, 0.7085, 0.1082, 0.7514, 0.11, 0.7559, 0.1602, 0.7179, 0.1613, 0.7179, 0.1613, 0.7559, 0.1602, 0.7578, 0.2168, 0.7441, 0.2615, 0.6601, 0.1776, 0.7179, 0.1613, 0.7441, 0.2615, 0.6925, 0.2761, 0.6083, 0.195, 0.6601, 0.1776, 0.6925, 0.2761, 0.6532, 0.2881, 0.5902, 0.21, 0.6083, 0.195, 0.6532, 0.2881, 0.6167, 0.2602, 0.5668, 0.1634, 0.5867, 0.1434, 0.6083, 0.195, 0.5902, 0.21, 0.356, 0.2222, 0.3732, 0.2629, 0.3278, 0.271, 0.3126, 0.2278, 0.04849, 0.53, 0.02785, 0.4772, 0.1018, 0.4621, 0.1104, 0.5229, 0.02785, 0.4772, 0.02277, 0.416, 0.0893, 0.4043, 0.1018, 0.4621, 0.1104, 0.5229, 0.1018, 0.4621, 0.1553, 0.4586, 0.1603, 0.5168, 0.1018, 0.4621, 0.0893, 0.4043, 0.1405, 0.404, 0.1553, 0.4586, 0.6801, 0.5452, 0.6771, 0.5033, 0.7097, 0.5056, 0.7172, 0.5571, 0.6771, 0.5033, 0.6772, 0.4399, 0.7144, 0.4427, 0.7097, 0.5056, 0.6772, 0.4399, 0.6722, 0.382, 0.7144, 0.3818, 0.7144, 0.4427, 0.6722, 0.382, 0.6684, 0.3434, 0.7172, 0.3321, 0.7144, 0.3818, 0.02277, 0.416, 0.01624, 0.3686, 0.08095, 0.3821, 0.0893, 0.4043, 0.01624, 0.8492, 0.02238, 0.8199, 0.06396, 0.8288, 0.05919, 0.8547, 0.05919, 0.8547, 0.06396, 0.8288, 0.1146, 0.8199, 0.1333, 0.8568, 0.06352, 0.9139, 0.05919, 0.8547, 0.1333, 0.8568, 0.1323, 0.9143, 0.06727, 0.972, 0.06352, 0.9139, 0.1323, 0.9143, 0.1251, 0.9703, 0.1699, 0.5622, 0.1603, 0.5168, 0.2178, 0.5133, 0.2187, 0.5453, 0.1251, 0.5705, 0.1104, 0.5229, 0.1603, 0.5168, 0.1699, 0.5622, 0.07099, 0.5752, 0.04849, 0.53, 0.1104, 0.5229, 0.1251, 0.5705, 0.06806, 0.1507, 0.126, 0.1207, 0.1569, 0.175, 0.09824, 0.1966, 0.126, 0.1207, 0.1826, 0.09256, 0.2124, 0.144, 0.1569, 0.175, 0.09824, 0.1966, 0.1569, 0.175, 0.1792, 0.2226, 0.1266, 0.2361, 0.1569, 0.175, 0.2124, 0.144, 0.2306, 0.1909, 0.1792, 0.2226, 0.01624, 0.1133, 0.03491, 0.08537, 0.06806, 0.1507, 0.0255, 0.1637, 0.03491, 0.08537, 0.08789, 0.05292, 0.126, 0.1207, 0.06806, 0.1507, 0.08789, 0.05292, 0.1468, 0.03527, 0.1826, 0.09256, 0.126, 0.1207, 0.1468, 0.03527, 0.1789, 0.03183, 0.2135, 0.06989, 0.1826, 0.09256, 0.1826, 0.09256, 0.2135, 0.06989, 0.245, 0.1227, 0.2124, 0.144, 0.2124, 0.144, 0.245, 0.1227, 0.2583, 0.1696, 0.2306, 0.1909, 0.2306, 0.1909, 0.2583, 0.1696, 0.2718, 0.2145, 0.2595, 0.2386, 0.1792, 0.2226, 0.2306, 0.1909, 0.2595, 0.2386, 0.2131, 0.2703, 0.1266, 0.2361, 0.1792, 0.2226, 0.2131, 0.2703, 0.1609, 0.2865, 0.09929, 0.2362, 0.1266, 0.2361, 0.1609, 0.2865, 0.1215, 0.2875, 0.08095, 0.3821, 0.09031, 0.3388, 0.1396, 0.3474, 0.1286, 0.3864, 0.01624, 0.3686, 0.03228, 0.32, 0.09031, 0.3388, 0.08095, 0.3821, 0.6178, 0.3783, 0.6182, 0.44, 0.5721, 0.4443, 0.5743, 0.379, 0.6182, 0.44, 0.6223, 0.5072, 0.5786, 0.5146, 0.5721, 0.4443, 0.5343, 0.09105, 0.52, 0.1508, 0.4584, 0.1237, 0.4807, 0.06996, 0.52, 0.1508, 0.4976, 0.2154, 0.4453, 0.1882, 0.4584, 0.1237, 0.6684, 0.3434, 0.6722, 0.382, 0.6178, 0.3783, 0.6325, 0.3297, 0.6722, 0.382, 0.6772, 0.4399, 0.6182, 0.44, 0.6178, 0.3783, 0.6772, 0.4399, 0.6771, 0.5033, 0.6223, 0.5072, 0.6182, 0.44, 0.6771, 0.5033, 0.6801, 0.5452, 0.6431, 0.5601, 0.6223, 0.5072, 0.5343, 0.2412, 0.5006, 0.2882, 0.4634, 0.2678, 0.4976, 0.2154, 0.4976, 0.2154, 0.4634, 0.2678, 0.4166, 0.2384, 0.4453, 0.1882, 0.4453, 0.1882, 0.4166, 0.2384, 0.3899, 0.2159, 0.3986, 0.1724, 0.4584, 0.1237, 0.4453, 0.1882, 0.3986, 0.1724, 0.4121, 0.1118, 0.4807, 0.06996, 0.4584, 0.1237, 0.4121, 0.1118, 0.4323, 0.06119, 0.4817, 0.02704, 0.4807, 0.06996, 0.4323, 0.06119, 0.4488, 0.0307, 0.5315, 0.04334, 0.5343, 0.09105, 0.4807, 0.06996, 0.4817, 0.02704, 0.03491, 0.08537, 0.0244, 0.05419, 0.07947, 0.01624, 0.08789, 0.05292, 0.3675, 0.4734, 0.4272, 0.4811, 0.4192, 0.538, 0.3567, 0.527, 0.4272, 0.4811, 0.4853, 0.4837, 0.4808, 0.5378, 0.4192, 0.538, 0.3567, 0.527, 0.4192, 0.538, 0.4103, 0.5838, 0.3515, 0.5709, 0.4192, 0.538, 0.4808, 0.5378, 0.4705, 0.5789, 0.4103, 0.5838, 0.3341, 0.4384, 0.374, 0.4397, 0.3675, 0.4734, 0.3183, 0.4609, 0.374, 0.4397, 0.4305, 0.4424, 0.4272, 0.4811, 0.3675, 0.4734, 0.4305, 0.4424, 0.4845, 0.4493, 0.4853, 0.4837, 0.4272, 0.4811, 0.4845, 0.4493, 0.5203, 0.4547, 0.508, 0.4984, 0.4853, 0.4837, 0.4853, 0.4837, 0.508, 0.4984, 0.5155, 0.5415, 0.4808, 0.5378, 0.4808, 0.5378, 0.5155, 0.5415, 0.4915, 0.5779, 0.4705, 0.5789, 0.2569, 0.5042, 0.2598, 0.5229, 0.2187, 0.5453, 0.2178, 0.5133, 0.2413, 0.4541, 0.2569, 0.5042, 0.2178, 0.5133, 0.2081, 0.4651, 0.223, 0.3982, 0.2413, 0.4541, 0.2081, 0.4651, 0.1828, 0.4207, 0.1981, 0.3522, 0.223, 0.3982, 0.1828, 0.4207, 0.1713, 0.38, 0.2299, 0.3235, 0.2598, 0.3715, 0.223, 0.3982, 0.1981, 0.3522, 0.3183, 0.4609, 0.3675, 0.4734, 0.3567, 0.527, 0.3042, 0.5096, 0.6536, 0.6525, 0.6167, 0.6567, 0.6158, 0.6232, 0.6578, 0.6303, 0.8503, 0.3408, 0.8511, 0.3672, 0.8254, 0.3631, 0.8121, 0.3297, 0.8121, 0.3297, 0.8254, 0.3631, 0.7886, 0.3586, 0.7781, 0.3326, 0.4707, 0.8361, 0.5024, 0.8226, 0.5166, 0.8486, 0.5012, 0.8541, 0.8789, 0.9351, 0.8708, 0.9137, 0.9129, 0.8987, 0.9055, 0.9336, 0.8708, 0.9137, 0.897, 0.8758, 0.9114, 0.8723, 0.9129, 0.8987, 0.9129, 0.8987, 0.9114, 0.8723, 0.9287, 0.8633, 0.9396, 0.8869, 0.9055, 0.9336, 0.9129, 0.8987, 0.9396, 0.8869, 0.9374, 0.9117, 0.5012, 0.8541, 0.5166, 0.8486, 0.524, 0.8832, 0.4969, 0.8832, 0.7781, 0.3326, 0.7886, 0.3586, 0.772, 0.3801, 0.7497, 0.3511, 0.9237, 0.3317, 0.9646, 0.3417, 0.9638, 0.3671, 0.9225, 0.3672, 0.8891, 0.3297, 0.9237, 0.3317, 0.9225, 0.3672, 0.8881, 0.3486, 0.7886, 0.3586, 0.8254, 0.3631, 0.8222, 0.3956, 0.772, 0.3801, 0.8254, 0.3631, 0.8511, 0.3672, 0.8553, 0.3916, 0.8222, 0.3956, 0.8222, 0.3956, 0.8553, 0.3916, 0.8506, 0.4027, 0.8105, 0.4228, 0.772, 0.3801, 0.8222, 0.3956, 0.8105, 0.4228, 0.7557, 0.4037, 0.5799, 0.6581, 0.6167, 0.6567, 0.6177, 0.6915, 0.5721, 0.6829, 0.6167, 0.6567, 0.6536, 0.6525, 0.6628, 0.6809, 0.6177, 0.6915, 0.6177, 0.6915, 0.6628, 0.6809, 0.6639, 0.6935, 0.6185, 0.7031, 0.5721, 0.6829, 0.6177, 0.6915, 0.6185, 0.7031, 0.5725, 0.6942, 0.4493, 0.8247, 0.4707, 0.8361, 0.4523, 0.8655, 0.4314, 0.8474, 0.4707, 0.8361, 0.5012, 0.8541, 0.4969, 0.8832, 0.4523, 0.8655, 0.4523, 0.8655, 0.4969, 0.8832, 0.4933, 0.9043, 0.4497, 0.8882, 0.7065, 0.642, 0.7463, 0.6232, 0.7604, 0.6332, 0.7118, 0.6529, 0.8881, 0.3486, 0.9225, 0.3672, 0.9267, 0.3885, 0.8878, 0.39, 0.9225, 0.3672, 0.9638, 0.3671, 0.9678, 0.3927, 0.9267, 0.3885, 0.9267, 0.3885, 0.9678, 0.3927, 0.9677, 0.429, 0.928, 0.4298, 0.8878, 0.39, 0.9267, 0.3885, 0.928, 0.4298, 0.8879, 0.432, 0.7557, 0.4037, 0.8105, 0.4228, 0.8021, 0.4378, 0.751, 0.4279, 0.2002, 0.6521, 0.2002, 0.6077, 0.2215, 0.6177, 0.2073, 0.6612, 0.2073, 0.6612, 0.2215, 0.6177, 0.2378, 0.6218, 0.2314, 0.6607, 0.751, 0.4279, 0.8021, 0.4378, 0.7999, 0.461, 0.7497, 0.4573, 0.5725, 0.6942, 0.6185, 0.7031, 0.6203, 0.7277, 0.5761, 0.7194, 0.6185, 0.7031, 0.6639, 0.6935, 0.674, 0.7147, 0.6203, 0.7277, 0.6203, 0.7277, 0.674, 0.7147, 0.6621, 0.7483, 0.6205, 0.7491, 0.5761, 0.7194, 0.6203, 0.7277, 0.6205, 0.7491, 0.5779, 0.7414, 0.7118, 0.6529, 0.7604, 0.6332, 0.7777, 0.6609, 0.7372, 0.6708, 0.4497, 0.8882, 0.4933, 0.9043, 0.4826, 0.9433, 0.4425, 0.9276, 0.4425, 0.9276, 0.4826, 0.9433, 0.4682, 0.9764, 0.4314, 0.9533, 0.7372, 0.6708, 0.7777, 0.6609, 0.7774, 0.6936, 0.729, 0.7034, 0.8879, 0.432, 0.928, 0.4298, 0.9269, 0.4756, 0.8927, 0.4776, 0.928, 0.4298, 0.9677, 0.429, 0.962, 0.476, 0.9269, 0.4756, 0.9269, 0.4756, 0.962, 0.476, 0.9619, 0.5082, 0.9286, 0.5113, 0.8927, 0.4776, 0.9269, 0.4756, 0.9286, 0.5113, 0.8963, 0.5129, 0.7497, 0.4573, 0.7999, 0.461, 0.8036, 0.4891, 0.7557, 0.4901, 0.7999, 0.461, 0.8336, 0.4456, 0.8367, 0.4728, 0.8036, 0.4891, 0.8036, 0.4891, 0.8367, 0.4728, 0.8437, 0.4888, 0.813, 0.5078, 0.7557, 0.4901, 0.8036, 0.4891, 0.813, 0.5078, 0.7681, 0.5132, 0.5779, 0.7414, 0.6205, 0.7491, 0.6177, 0.7703, 0.5735, 0.7719, 0.6205, 0.7491, 0.6621, 0.7483, 0.6571, 0.7743, 0.6177, 0.7703, 0.6177, 0.7703, 0.6571, 0.7743, 0.6503, 0.8005, 0.6099, 0.8016, 0.5735, 0.7719, 0.6177, 0.7703, 0.6099, 0.8016, 0.5729, 0.7942, 0.729, 0.7034, 0.7774, 0.6936, 0.7688, 0.7227, 0.7237, 0.7261, 0.7774, 0.6936, 0.8161, 0.706, 0.8111, 0.7442, 0.7688, 0.7227, 0.7688, 0.7227, 0.8111, 0.7442, 0.7985, 0.7727, 0.768, 0.7531, 0.7237, 0.7261, 0.7688, 0.7227, 0.768, 0.7531, 0.712, 0.7483, 0.8963, 0.5129, 0.9286, 0.5113, 0.9386, 0.5389, 0.902, 0.5415, 0.9286, 0.5113, 0.9619, 0.5082, 0.9678, 0.5294, 0.9386, 0.5389, 0.8485, 0.9113, 0.8712, 0.8733, 0.897, 0.8758, 0.8708, 0.9137, 0.902, 0.5415, 0.9386, 0.5389, 0.939, 0.5553, 0.9111, 0.5552, 0.8485, 0.8728, 0.8846, 0.8371, 0.9009, 0.8517, 0.8712, 0.8733, 0.813, 0.5078, 0.8437, 0.4888, 0.8514, 0.5068, 0.8266, 0.5222, 0.9009, 0.8517, 0.928, 0.8481, 0.9287, 0.8633, 0.9114, 0.8723, 0.8712, 0.8733, 0.9009, 0.8517, 0.9114, 0.8723, 0.897, 0.8758, 0.5729, 0.7942, 0.6099, 0.8016, 0.6074, 0.8249, 0.5721, 0.819, 0.6099, 0.8016, 0.6503, 0.8005, 0.6414, 0.8313, 0.6074, 0.8249, 0.6074, 0.8249, 0.6414, 0.8313, 0.6322, 0.8444, 0.6046, 0.8431, 0.5721, 0.819, 0.6074, 0.8249, 0.6046, 0.8431, 0.578, 0.8358, 0.712, 0.7483, 0.768, 0.7531, 0.752, 0.7813, 0.7065, 0.7773, 0.768, 0.7531, 0.7985, 0.7727, 0.7841, 0.7973, 0.752, 0.7813, 0.752, 0.7813, 0.7841, 0.7973, 0.7698, 0.8122, 0.7438, 0.8043, 0.7065, 0.7773, 0.752, 0.7813, 0.7438, 0.8043, 0.7087, 0.7947, 0.1265, 0.6204, 0.1265, 0.8684, 0.092, 0.8628, 0.092, 0.626, 0.4177, 0.3628, 0.2127, 0.4811, 0.2127, 0.4518, 0.3923, 0.3481, 0.3923, 0.3481, 0.2127, 0.4518, 0.2127, 0.4155, 0.3608, 0.3299, 0.3608, 0.3299, 0.2127, 0.4155, 0.2127, 0.3861, 0.3354, 0.3153, 0.1763, 0.709, 0.1763, 0.5673, 0.2109, 0.5729, 0.2109, 0.7034, 0.2109, 0.7034, 0.2109, 0.5729, 0.2454, 0.5673, 0.2454, 0.709, 0.5153, 0.1735, 0.5153, 0.3153, 0.4899, 0.3299, 0.4899, 0.1589, 0.4899, 0.1589, 0.4899, 0.3299, 0.4584, 0.3481, 0.4584, 0.1407, 0.4584, 0.1407, 0.4584, 0.3481, 0.433, 0.3628, 0.433, 0.126, 0.161, 0.626, 0.161, 0.8628, 0.1265, 0.8684, 0.1265, 0.6204, 0.1265, 0.8684, 0.1265, 0.9923, 0.092, 0.9811, 0.092, 0.8628, 0.2127, 0.4811, 0.007655, 0.3628, 0.03308, 0.3481, 0.2127, 0.4518, 0.2127, 0.4518, 0.03308, 0.3481, 0.06452, 0.3299, 0.2127, 0.4155, 0.2127, 0.4155, 0.06452, 0.3299, 0.08995, 0.3153, 0.2127, 0.3861, 0.1763, 0.5673, 0.1763, 0.4964, 0.2109, 0.5077, 0.2109, 0.5729, 0.2109, 0.5729, 0.2109, 0.5077, 0.2454, 0.4964, 0.2454, 0.5673, 0.5153, 0.3153, 0.638, 0.3861, 0.638, 0.4155, 0.4899, 0.3299, 0.4899, 0.3299, 0.638, 0.4155, 0.638, 0.4518, 0.4584, 0.3481, 0.4584, 0.3481, 0.638, 0.4518, 0.638, 0.4811, 0.433, 0.3628, 0.161, 0.8628, 0.161, 0.9811, 0.1265, 0.9923, 0.1265, 0.8684, 0.04217, 0.4964, 0.04217, 0.6204, 0.007655, 0.626, 0.007655, 0.5077, 0.007655, 0.3628, 0.007655, 0.126, 0.03308, 0.1407, 0.03308, 0.3481, 0.03308, 0.3481, 0.03308, 0.1407, 0.06452, 0.1589, 0.06452, 0.3299, 0.06452, 0.3299, 0.06452, 0.1589, 0.08995, 0.1735, 0.08995, 0.3153, 0.2607, 0.7799, 0.2607, 0.709, 0.2952, 0.7034, 0.2952, 0.7687, 0.2952, 0.7687, 0.2952, 0.7034, 0.3297, 0.709, 0.3297, 0.7799, 0.638, 0.3861, 0.7608, 0.3153, 0.7862, 0.3299, 0.638, 0.4155, 0.638, 0.4155, 0.7862, 0.3299, 0.8176, 0.3481, 0.638, 0.4518, 0.638, 0.4518, 0.8176, 0.3481, 0.843, 0.3628, 0.638, 0.4811, 0.07669, 0.5077, 0.07669, 0.626, 0.04217, 0.6204, 0.04217, 0.4964, 0.04217, 0.6204, 0.04217, 0.8684, 0.007655, 0.8628, 0.007655, 0.626, 0.007655, 0.126, 0.2127, 0.007655, 0.2127, 0.03702, 0.03308, 0.1407, 0.03308, 0.1407, 0.2127, 0.03702, 0.2127, 0.07331, 0.06452, 0.1589, 0.06452, 0.1589, 0.2127, 0.07331, 0.2127, 0.1027, 0.08995, 0.1735, 0.2607, 0.709, 0.2607, 0.5673, 0.2952, 0.5729, 0.2952, 0.7034, 0.2952, 0.7034, 0.2952, 0.5729, 0.3297, 0.5673, 0.3297, 0.709, 0.7608, 0.3153, 0.7608, 0.1735, 0.7862, 0.1589, 0.7862, 0.3299, 0.7862, 0.3299, 0.7862, 0.1589, 0.8176, 0.1407, 0.8176, 0.3481, 0.8176, 0.3481, 0.8176, 0.1407, 0.843, 0.126, 0.843, 0.3628, 0.07669, 0.626, 0.07669, 0.8628, 0.04217, 0.8684, 0.04217, 0.6204, 0.04217, 0.8684, 0.04217, 0.9923, 0.007655, 0.9811, 0.007655, 0.8628, 0.2127, 0.007655, 0.4177, 0.126, 0.3923, 0.1407, 0.2127, 0.03702, 0.2127, 0.03702, 0.3923, 0.1407, 0.3608, 0.1589, 0.2127, 0.07331, 0.2127, 0.07331, 0.3608, 0.1589, 0.3354, 0.1735, 0.2127, 0.1027, 0.2607, 0.5673, 0.2607, 0.4964, 0.2952, 0.5077, 0.2952, 0.5729, 0.2952, 0.5729, 0.2952, 0.5077, 0.3297, 0.4964, 0.3297, 0.5673, 0.7608, 0.1735, 0.638, 0.1027, 0.638, 0.07331, 0.7862, 0.1589, 0.7862, 0.1589, 0.638, 0.07331, 0.638, 0.03702, 0.8176, 0.1407, 0.8176, 0.1407, 0.638, 0.03702, 0.638, 0.007655, 0.843, 0.126, 0.07669, 0.8628, 0.07669, 0.9811, 0.04217, 0.9923, 0.04217, 0.8684, 0.1265, 0.4964, 0.1265, 0.6204, 0.092, 0.626, 0.092, 0.5077, 0.4177, 0.126, 0.4177, 0.3628, 0.3923, 0.3481, 0.3923, 0.1407, 0.3923, 0.1407, 0.3923, 0.3481, 0.3608, 0.3299, 0.3608, 0.1589, 0.3608, 0.1589, 0.3608, 0.3299, 0.3354, 0.3153, 0.3354, 0.1735, 0.1763, 0.7799, 0.1763, 0.709, 0.2109, 0.7034, 0.2109, 0.7687, 0.2109, 0.7687, 0.2109, 0.7034, 0.2454, 0.709, 0.2454, 0.7799, 0.638, 0.1027, 0.5153, 0.1735, 0.4899, 0.1589, 0.638, 0.07331, 0.638, 0.07331, 0.4899, 0.1589, 0.4584, 0.1407, 0.638, 0.03702, 0.638, 0.03702, 0.4584, 0.1407, 0.433, 0.126, 0.638, 0.007655, 0.161, 0.5077, 0.161, 0.626, 0.1265, 0.6204, 0.1265, 0.4964])
me_plane_001.materials.append(mat_material_002)
me_plane_001.materials.append(mat_material_003)
me_plane_001.update()

# ---- objects
ob_empty = bpy.data.objects.new('Empty', None)
ob_empty_001 = bpy.data.objects.new('Empty.001', None)
ob_rightrocketglove = bpy.data.objects.new('rightRocketGlove', me_plane_002)
ob_leftrocketglove = bpy.data.objects.new('leftRocketGlove', me_plane_001)

# ---- transforms, parenting, visibility, modifiers, constraints
ob_empty.location = (-0.4306, 1.43e-08, -0.1261)
ob_empty.rotation_euler = (1.571, -0.0, -0.0)
ob_empty.scale = (0.7438, 0.7438, 0.7438)
ob_empty.empty_display_type = 'IMAGE'
ob_empty.empty_display_size = 5.0
ob_empty.empty_image_depth = 'BACK'
ob_empty.show_empty_image_perspective = False
ob_empty.empty_image_side = 'FRONT'
ob_empty_001.location = (0.0, -0.396, 0.9316)
ob_empty_001.rotation_euler = (1.571, -0.0, 1.571)
ob_empty_001.scale = (0.744, 0.744, 0.744)
ob_empty_001.empty_display_type = 'IMAGE'
ob_empty_001.empty_display_size = 5.0
ob_empty_001.empty_image_depth = 'BACK'
ob_empty_001.show_empty_image_perspective = False
ob_empty_001.empty_image_side = 'FRONT'
ob_rightrocketglove.location = (0.0, 9.768e-10, 4.657e-10)
ob_rightrocketglove.rotation_euler = (1.996e-08, -0.05236, 6.188)
ob_leftrocketglove.location = (-4.657e-10, 2.274e-12, 0.0)
ob_leftrocketglove.rotation_euler = (1.996e-08, -0.05236, 6.257)

# ---- collection membership
col_refs.objects.link(ob_empty)
col_refs.objects.link(ob_empty_001)
col_glove.objects.link(ob_rightrocketglove)
col_glove.objects.link(ob_leftrocketglove)

# ---- scene / render settings (as saved in the file)
scene.frame_start = 1; scene.frame_end = 40; scene.frame_set(0)
scene.render.engine = 'BLENDER_EEVEE_NEXT'
scene.render.fps = 60
bpy.context.view_layer.update()

# ---- added for rendering (the .blend has no active camera and no usable light): camera, sun
cam_auto = bpy.data.cameras.new('AutoCamera')
cam_auto.lens = 50.0
cam_auto.sensor_width = 36.0
cam_auto.clip_end = 1000.0
ob_auto_camera = bpy.data.objects.new('AutoCamera', cam_auto)
scene.collection.objects.link(ob_auto_camera)
ob_auto_camera.location = (1.90156, -2.10077, 1.20003)
ob_auto_camera.rotation_euler = (1.09748, -7.21219e-08, 0.694738)
scene.camera = ob_auto_camera
light_auto_sun = bpy.data.lights.new('AutoSun', 'SUN')
light_auto_sun.energy = 3.0
light_auto_sun.angle = 0.0523599
ob_auto_sun = bpy.data.objects.new('AutoSun', light_auto_sun)
scene.collection.objects.link(ob_auto_sun)
ob_auto_sun.rotation_euler = (0.872665, 0.174533, 0.523599)
bpy.context.view_layer.update()
